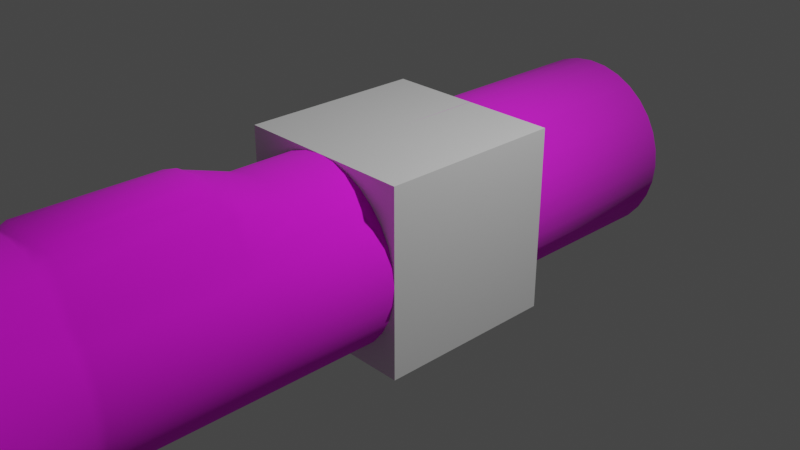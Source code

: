 # Source: flashlight.blend  (saved by Blender 2.80.75; exported with 4.5.12 LTS)
import bpy
from mathutils import Matrix  # noqa: F401  (used for matrix-valued properties, if any)

bpy.ops.wm.read_factory_settings(use_empty=True)
scene = bpy.context.scene
scene.name = 'Scene'

# ---- collections
col_collection = bpy.data.collections.new('Collection'); scene.collection.children.link(col_collection)

# ---- images (referenced by path relative to the original .blend; pixels are not part of the script)
import os
ASSET_DIR = os.environ.get("B2B_ASSET_DIR", "")  # directory of the original .blend (textures are referenced by path, not embedded)
HERE = os.path.dirname(os.path.abspath(__file__))  # packed textures are extracted next to this script under _unpacked/

def load_image(name, relpath, width, height, colorspace="sRGB"):
    """Load a texture the original file referenced (path relative to the .blend, or extracted next to this script)."""
    p = next((c for c in (os.path.join(HERE, relpath), os.path.join(ASSET_DIR, relpath)) if relpath and os.path.exists(c)), "")
    if p:
        img = bpy.data.images.load(p, check_existing=True)
        img.name = name
    else:  # same state as the original file: an image datablock whose file is absent (Cycles renders it pink)
        img = bpy.data.images.new(name, width, height)
        img.source = "FILE"
        img.filepath = "//" + (relpath or name)
    img.colorspace_settings.name = colorspace
    return img
img_lanterna001textura_png = load_image('Lanterna001Textura.png', 'Lanterna001Textura.png', 1024, 1024, 'sRGB')

# ---- materials (node trees are filled in below, after node groups)
mat_material = bpy.data.materials.new('Material')
mat_material.alpha_threshold = 0.0
mat_material.use_transparent_shadow = False
mat_material.line_color = (0.0, 0.0, 0.0, 1.0)
mat_none = bpy.data.materials.new('None')
mat_none.use_transparent_shadow = False
mat_none.roughness = 1.0
mat_none.specular_intensity = 0.8

# ---- material node trees
mat_material.use_nodes = True; mat_material.node_tree.nodes.clear()
_N = mat_material.node_tree.nodes; _L = mat_material.node_tree.links
n0 = _N.new('ShaderNodeOutputMaterial'); n0.name = 'Material Output'; n0.location = (300, 300)
n1 = _N.new('ShaderNodeBsdfPrincipled'); n1.name = 'Principled BSDF'; n1.location = (10, 300)
n1.distribution = 'GGX'
n1.subsurface_method = 'BURLEY'
n1.inputs[2].default_value = 0.4
n1.inputs[3].default_value = 1.45
n1.inputs[27].default_value = (0.0, 0.0, 0.0, 1.0)
n1.inputs[28].default_value = 1.0
_L.new(n1.outputs[0], n0.inputs[0])
n0.is_active_output = True
mat_none.use_nodes = True; mat_none.node_tree.nodes.clear()
_N = mat_none.node_tree.nodes; _L = mat_none.node_tree.links
n0 = _N.new('ShaderNodeOutputMaterial'); n0.name = 'Material Output'; n0.location = (300, 300)
n1 = _N.new('ShaderNodeBsdfPrincipled'); n1.name = 'Principled BSDF'; n1.location = (10, 300)
n1.distribution = 'GGX'
n1.subsurface_method = 'BURLEY'
n1.inputs[2].default_value = 1.0
n1.inputs[3].default_value = 1.45
n1.inputs[13].default_value = 0.8
n1.inputs[27].default_value = (0.0, 0.0, 0.0, 1.0)
n1.inputs[28].default_value = 1.0
n2 = _N.new('ShaderNodeTexImage'); n2.name = 'Image Texture'; n2.location = (-300, 600)
n2.image = img_lanterna001textura_png
_L.new(n1.outputs[0], n0.inputs[0])
_L.new(n2.outputs[0], n1.inputs[0])
n0.is_active_output = True

# ---- world
world_world = bpy.data.worlds.new('World'); scene.world = world_world
world_world.use_nodes = True; world_world.node_tree.nodes.clear()
_N = world_world.node_tree.nodes; _L = world_world.node_tree.links
n0 = _N.new('ShaderNodeOutputWorld'); n0.name = 'World Output'; n0.location = (300, 300)
n1 = _N.new('ShaderNodeBackground'); n1.name = 'Background'; n1.location = (10, 300)
n1.inputs[0].default_value = (0.05088, 0.05088, 0.05088, 1.0)
_L.new(n1.outputs[0], n0.inputs[0])
n0.is_active_output = True
world_world.color = (0.05088, 0.05088, 0.05088)
world_world.use_sun_shadow = False
world_world.sun_shadow_jitter_overblur = 0.0

# ---- cameras
cam_camera = bpy.data.cameras.new('Camera')
cam_camera.clip_end = 100.0
cam_camera.ortho_scale = 7.314

# ---- lights
light_light = bpy.data.lights.new('Light', 'POINT')
light_light.transmission_factor = 0.0
light_light.energy = 1000.0
light_light.shadow_soft_size = 0.1
light_light.shadow_maximum_resolution = 0.006
light_light.use_absolute_resolution = True

# ---- meshes
me_cube = bpy.data.meshes.new('Cube')
me_cube.from_pydata([(1.0, 1.0, 1.0), (1.0, 1.0, -1.0), (1.0, -1.0, 1.0), (1.0, -1.0, -1.0), (-1.0, 1.0, 1.0), (-1.0, 1.0, -1.0), (-1.0, -1.0, 1.0), (-1.0, -1.0, -1.0)], [], [(0, 4, 6, 2), (3, 2, 6, 7), (7, 6, 4, 5), (5, 1, 3, 7), (1, 0, 2, 3), (5, 4, 0, 1)])
_uv = me_cube.uv_layers.new(name='UVMap')
_uv.uv.foreach_set('vector', [0.375, 0.0, 0.625, 0.0, 0.625, 0.25, 0.375, 0.25, 0.375, 0.25, 0.625, 0.25, 0.625, 0.5, 0.375, 0.5, 0.375, 0.5, 0.625, 0.5, 0.625, 0.75, 0.375, 0.75, 0.375, 0.75, 0.625, 0.75, 0.625, 1.0, 0.375, 1.0, 0.125, 0.5, 0.375, 0.5, 0.375, 0.75, 0.125, 0.75, 0.625, 0.5, 0.875, 0.5, 0.875, 0.75, 0.625, 0.75])
me_cube.materials.append(mat_material)
me_cube.use_remesh_preserve_volume = False
me_cube.use_remesh_preserve_attributes = False
me_cube.use_mirror_vertex_groups = False
me_cube.update()
me_lanterna_cylinder = bpy.data.meshes.new('Lanterna_Cylinder')
me_lanterna_cylinder.from_pydata([(0.006798, 1.181, 3.967), (0.0, 1.176, 4.0), (0.1951, 1.157, 4.0), (0.1994, 1.157, 3.921), (0.3827, 1.1, 4.0), (0.3462, 1.101, 3.851), (0.5556, 1.008, 4.0), (0.5556, 1.008, 3.91), (0.7071, 0.7071, 4.0), (0.7071, 0.7071, 3.91), (0.8315, 0.5556, 4.0), (0.8315, 0.5556, 3.91), (0.9239, 0.3827, 4.0), (0.9239, 0.3827, 3.91), (0.9808, 0.1951, 4.0), (0.9808, 0.1951, 3.91), (1.0, 0.0, 4.0), (1.0, 0.0, 3.91), (0.9808, -0.1951, 4.0), (0.9808, -0.1951, 3.91), (0.9239, -0.3827, 4.0), (0.9239, -0.3827, 3.91), (0.8315, -0.5556, 4.0), (0.8315, -0.5556, 3.91), (0.7071, -0.7071, 4.0), (0.7071, -0.7071, 3.91), (0.5556, -0.8315, 4.0), (0.5556, -0.8315, 3.91), (0.3827, -0.9239, 4.0), (0.3827, -0.9239, 3.91), (0.1951, -0.9808, 4.0), (0.1951, -0.9808, 3.91), (0.0, -1.0, 4.0), (0.0, -1.0, 3.91), (-0.1951, -0.9808, 4.0), (-0.1951, -0.9808, 3.91), (-0.3827, -0.9239, 4.0), (-0.3827, -0.9239, 3.91), (-0.5556, -0.8315, 4.0), (-0.5556, -0.8315, 3.91), (-0.7071, -0.7071, 4.0), (-0.7071, -0.7071, 3.91), (-0.8315, -0.5556, 4.0), (-0.8315, -0.5556, 3.91), (-0.9239, -0.3827, 4.0), (-0.9239, -0.3827, 3.91), (-0.9808, -0.1951, 4.0), (-0.9808, -0.1951, 3.91), (-1.0, 1e-06, 4.0), (-1.0, 1e-06, 3.91), (-0.9808, 0.1951, 4.0), (-0.9808, 0.1951, 3.91), (-0.9239, 0.3827, 4.0), (-0.9239, 0.3827, 3.91), (-0.8315, 0.5556, 4.0), (-0.8315, 0.5556, 3.91), (-0.7071, 0.8832, 4.0), (-0.7071, 0.8832, 3.91), (-0.5556, 1.008, 4.0), (-0.5201, 1.016, 3.851), (-0.3827, 1.1, 4.0), (-0.387, 1.1, 3.921), (1.295, -0.2575, 4.904), (1.22, -0.5051, 4.904), (-0.2026, 1.16, 3.967), (-0.1951, 1.157, 4.0), (0.8315, -0.5556, -3.0), (0.7071, -0.7071, -3.0), (0.6364, -0.6364, -3.0), (0.7483, -0.5, -3.0), (0.5051, -1.22, 4.904), (0.7334, -1.098, 4.904), (0.8067, -1.207, 6.004), (0.5557, -1.341, 6.004), (-0.5051, -1.22, 4.904), (-0.7334, -1.098, 4.904), (-1.098, 0.7334, 4.904), (-0.9334, 0.9334, 4.904), (1.098, 0.7334, 4.904), (1.22, 0.5051, 4.904), (0.2575, -1.295, 4.904), (-1.295, -0.2575, 4.904), (-1.32, 1e-06, 4.904), (0.2575, 1.295, 4.904), (0.5051, 1.22, 4.904), (1.098, -0.7334, 4.904), (-0.9334, -0.9334, 4.904), (-0.7334, 1.098, 4.904), (1.295, 0.2575, 4.904), (-1e-06, -1.32, 4.904), (-1.295, 0.2575, 4.904), (0.7334, 1.098, 4.904), (0.9334, -0.9334, 4.904), (-1.098, -0.7334, 4.904), (-0.5051, 1.22, 4.904), (1.32, 0.0, 4.904), (-0.2575, -1.295, 4.904), (-1.22, 0.5051, 4.904), (0.9334, 0.9334, 4.904), (-1.22, -0.5051, 4.904), (-0.2575, 1.295, 4.904), (0.0, 1.32, 4.904), (-0.2833, -1.424, 6.004), (0.0, -1.452, 6.004), (0.0, -1.452, 6.979), (-0.2833, -1.424, 6.979), (0.0, 1.452, 6.004), (0.2833, 1.424, 6.004), (-1.207, 0.8067, 6.004), (-1.027, 1.027, 6.004), (0.2833, -1.424, 6.004), (0.5557, 1.341, 6.004), (-0.8067, 1.207, 6.004), (0.8067, 1.207, 6.004), (-0.5557, 1.341, 6.004), (1.027, 1.027, 6.004), (-0.2833, 1.424, 6.004), (-0.5557, -1.341, 6.004), (1.207, 0.8067, 6.004), (-0.8067, -1.207, 6.004), (1.341, 0.5557, 6.004), (-1.027, -1.027, 6.004), (1.424, 0.2833, 6.004), (-1.207, -0.8067, 6.004), (1.452, 0.0, 6.004), (-1.341, -0.5557, 6.004), (1.424, -0.2833, 6.004), (-1.424, -0.2833, 6.004), (1.341, -0.5557, 6.004), (-1.452, 1e-06, 6.004), (1.207, -0.8067, 6.004), (-1.424, 0.2833, 6.004), (1.027, -1.027, 6.004), (-1.341, 0.5557, 6.004), (1.341, 0.5557, 6.979), (1.207, 0.8067, 6.979), (1.087, 0.726, 6.979), (1.207, 0.5001, 6.979), (0.8067, 1.207, 6.979), (1.027, 1.027, 6.979), (-0.5557, 1.341, 6.979), (-0.2833, 1.424, 6.979), (-0.5557, -1.341, 6.979), (0.0, 1.452, 6.979), (-0.8067, -1.207, 6.979), (-1.027, -1.027, 6.979), (1.424, 0.2833, 6.979), (-1.207, -0.8067, 6.979), (1.452, 0.0, 6.979), (-1.341, -0.5557, 6.979), (1.424, -0.2833, 6.979), (-1.424, -0.2833, 6.979), (1.341, -0.5557, 6.979), (-1.452, 2e-06, 6.979), (1.207, -0.8067, 6.979), (-1.424, 0.2833, 6.979), (1.027, -1.027, 6.979), (-1.341, 0.5557, 6.979), (0.8067, -1.207, 6.979), (-1.207, 0.8067, 6.979), (0.5557, -1.341, 6.979), (0.2833, 1.424, 6.979), (-1.027, 1.027, 6.979), (0.2833, -1.424, 6.979), (0.5557, 1.341, 6.979), (-0.8067, 1.207, 6.979), (1.282, -0.2549, 6.979), (1.307, 0.0, 6.979), (0.2614, 0.0, 4.979), (0.2563, -0.05099, 4.979), (-0.726, -1.087, 6.979), (-0.924, -0.924, 6.979), (1.282, 0.2549, 6.979), (-1.087, -0.726, 6.979), (-1.207, -0.5001, 6.979), (-1.282, -0.2549, 6.979), (1.207, -0.5001, 6.979), (-1.307, 2e-06, 6.979), (1.087, -0.726, 6.979), (-1.282, 0.2549, 6.979), (0.924, -0.924, 6.979), (-1.207, 0.5001, 6.979), (0.726, -1.087, 6.979), (-1.087, 0.726, 6.979), (0.5001, -1.207, 6.979), (0.0, 1.307, 6.979), (0.2549, 1.282, 6.979), (-0.924, 0.924, 6.979), (0.2549, -1.282, 6.979), (0.5001, 1.207, 6.979), (-0.726, 1.087, 6.979), (0.0, -1.307, 6.979), (0.726, 1.087, 6.979), (-0.5001, 1.207, 6.979), (-0.2549, -1.282, 6.979), (0.924, 0.924, 6.979), (-0.2549, 1.282, 6.979), (-0.5001, -1.207, 6.979), (0.05099, 0.2563, 4.979), (0.0, 0.2614, 4.979), (-0.05099, 0.2563, 4.979), (-0.1, 0.2415, 4.979), (-0.1452, 0.2173, 4.979), (-0.1848, 0.1848, 4.979), (-0.2173, 0.1452, 4.979), (-0.2415, 0.1, 4.979), (-0.2563, 0.05099, 4.979), (-0.2614, 1e-06, 4.979), (-0.2563, -0.05099, 4.979), (-0.2415, -0.1, 4.979), (-0.2173, -0.1452, 4.979), (-0.1848, -0.1848, 4.979), (-0.1452, -0.2173, 4.979), (-0.1, -0.2415, 4.979), (-0.05099, -0.2563, 4.979), (0.0, -0.2614, 4.979), (0.05099, -0.2563, 4.979), (0.1, -0.2415, 4.979), (0.1452, -0.2173, 4.979), (0.1848, -0.1848, 4.979), (0.2173, -0.1452, 4.979), (0.2415, -0.1, 4.979), (0.2563, 0.05099, 4.979), (0.2415, 0.1, 4.979), (0.2173, 0.1452, 4.979), (0.1848, 0.1848, 4.979), (0.1452, 0.2173, 4.979), (0.1, 0.2415, 4.979), (-0.3827, 0.9239, 1.747), (-0.3827, 1.096, 2.253), (-0.1951, 1.152, 2.253), (-0.1951, 0.9808, 1.747), (0.0, 1.172, 2.253), (0.0, 1.0, 1.747), (-0.5556, 0.8315, 1.747), (-0.5556, 1.003, 2.253), (-0.7071, 0.7071, 1.747), (-0.7071, 0.8788, 2.253), (-0.8315, 0.5556, 2.153), (-0.8315, 0.5556, 2.302), (-0.9239, 0.3827, 2.153), (-0.9239, 0.3827, 2.302), (-0.9808, 0.1951, 2.153), (-0.9808, 0.1951, 2.302), (-1.0, 1e-06, 2.153), (-1.0, 1e-06, 2.302), (-0.9808, -0.1951, 2.153), (-0.9808, -0.1951, 2.302), (-0.9239, -0.3827, 2.153), (-0.9239, -0.3827, 2.302), (-0.8315, -0.5556, 2.153), (-0.8315, -0.5556, 2.302), (-0.7071, -0.7071, 2.153), (-0.7071, -0.7071, 2.302), (-0.5556, -0.8315, 2.153), (-0.5556, -0.8315, 2.302), (-0.3827, -0.9239, 2.153), (-0.3827, -0.9239, 2.302), (-0.1951, -0.9808, 2.153), (-0.1951, -0.9808, 2.302), (0.0, -1.0, 2.153), (0.0, -1.0, 2.302), (0.1951, -0.9808, 2.153), (0.1951, -0.9808, 2.302), (0.3827, -0.9239, 2.153), (0.3827, -0.9239, 2.302), (0.5556, -0.8315, 2.153), (0.5556, -0.8315, 2.302), (0.7071, -0.7071, 2.153), (0.7071, -0.7071, 2.302), (0.8315, -0.5556, 2.153), (0.8315, -0.5556, 2.302), (0.9239, -0.3827, 2.153), (0.9239, -0.3827, 2.302), (0.9808, -0.1951, 2.153), (0.9808, -0.1951, 2.302), (1.0, 0.0, 2.153), (1.0, 0.0, 2.302), (0.9808, 0.1951, 2.153), (0.9808, 0.1951, 2.302), (0.9239, 0.3827, 2.153), (0.9239, 0.3827, 2.302), (0.8315, 0.5556, 2.153), (0.8315, 0.5556, 2.302), (0.7071, 0.7071, 2.153), (0.7071, 0.7071, 2.302), (0.5556, 0.8315, 1.747), (0.5556, 1.003, 2.253), (0.3827, 0.9239, 1.747), (0.3827, 1.096, 2.253), (0.1951, 0.9808, 1.747), (0.1951, 1.152, 2.253), (0.0, 1.0, -3.0), (0.1951, 0.9808, -3.0), (0.3827, 0.9239, -3.0), (0.5556, 0.8315, -3.0), (0.7071, 0.7071, -3.0), (0.8315, 0.5556, -3.0), (0.9239, 0.3827, -3.0), (0.9808, 0.1951, -3.0), (1.0, 0.0, -3.0), (0.9808, -0.1951, -3.0), (0.9239, -0.3827, -3.0), (0.5556, -0.8315, -3.0), (0.3827, -0.9239, -3.0), (0.1951, -0.9808, -3.0), (0.0, -1.0, -3.0), (-0.1951, -0.9808, -3.0), (-0.3827, -0.9239, -3.0), (-0.5556, -0.8315, -3.0), (-0.7071, -0.7071, -3.0), (-0.8315, -0.5556, -3.0), (-0.9239, -0.3827, -3.0), (-0.9808, -0.1951, -3.0), (-1.0, 1e-06, -3.0), (-0.9808, 0.1951, -3.0), (-0.9239, 0.3827, -3.0), (-0.8315, 0.5556, -3.0), (-0.7071, 0.7071, -3.0), (-0.5556, 0.8315, -3.0), (-0.3827, 0.9239, -3.0), (-0.1951, 0.9808, -3.0), (-0.197, 1.21, 3.884), (-0.3629, 1.156, 3.843), (-0.2026, 1.16, 2.309), (-0.387, 1.1, 2.354), (-0.3629, 1.156, 2.432), (-0.197, 1.21, 2.391), (0.297, 1.157, 3.779), (0.1648, 1.208, 3.843), (-0.7071, 0.8832, 2.365), (-0.5201, 1.016, 2.424), (-0.8315, 0.5556, 2.365), (-0.9239, 0.3827, 2.365), (-0.9808, 0.1951, 2.365), (-1.0, 1e-06, 2.365), (-0.9808, -0.1951, 2.365), (-0.9239, -0.3827, 2.365), (-0.8315, -0.5556, 2.365), (-0.7071, -0.7071, 2.365), (-0.5556, -0.8315, 2.365), (-0.3827, -0.9239, 2.365), (-0.1951, -0.9808, 2.365), (0.0, -1.0, 2.365), (0.1951, -0.9808, 2.365), (0.3827, -0.9239, 2.365), (0.5556, -0.8315, 2.365), (0.7071, -0.7071, 2.365), (0.8315, -0.5556, 2.365), (0.9239, -0.3827, 2.365), (0.9808, -0.1951, 2.365), (1.0, 0.0, 2.365), (0.9808, 0.1951, 2.365), (0.9239, 0.3827, 2.365), (0.8315, 0.5556, 2.365), (0.7071, 0.7071, 2.365), (0.5556, 1.008, 2.365), (0.3462, 1.101, 2.424), (0.1994, 1.157, 2.354), (0.006798, 1.181, 2.309), (-0.008503, 1.229, 2.391), (0.1648, 1.208, 2.432), (0.297, 1.157, 2.496), (-0.008503, 1.229, 3.884), (-0.4827, 1.08, 2.496), (-0.4827, 1.08, 3.779), (0.0, 0.9, -3.0), (0.1756, 0.8827, -3.0), (0.3444, 0.8315, -3.0), (0.5, 0.7483, -3.0), (0.6364, 0.6364, -3.0), (0.7483, 0.5, -3.0), (0.8315, 0.3444, -3.0), (0.8827, 0.1756, -3.0), (0.9, 0.0, -3.0), (0.8827, -0.1756, -3.0), (0.8315, -0.3444, -3.0), (0.5, -0.7483, -3.0), (0.3444, -0.8315, -3.0), (0.1756, -0.8827, -3.0), (0.0, -0.9, -3.0), (-0.1756, -0.8827, -3.0), (-0.3444, -0.8315, -3.0), (-0.5, -0.7483, -3.0), (-0.6364, -0.6364, -3.0), (-0.7483, -0.5, -3.0), (-0.8315, -0.3444, -3.0), (-0.8827, -0.1756, -3.0), (-0.9, 1e-06, -3.0), (-0.8827, 0.1756, -3.0), (-0.8315, 0.3444, -3.0), (-0.7483, 0.5, -3.0), (-0.6364, 0.6364, -3.0), (-0.5, 0.7483, -3.0), (-0.3444, 0.8315, -3.0), (-0.1756, 0.8827, -3.0)], [], [(0, 1, 2, 3), (3, 2, 4, 5), (5, 4, 6, 7), (7, 6, 8, 9), (9, 8, 10, 11), (11, 10, 12, 13), (13, 12, 14, 15), (15, 14, 16, 17), (17, 16, 18, 19), (19, 18, 20, 21), (21, 20, 22, 23), (23, 22, 24, 25), (25, 24, 26, 27), (27, 26, 28, 29), (29, 28, 30, 31), (31, 30, 32, 33), (33, 32, 34, 35), (35, 34, 36, 37), (37, 36, 38, 39), (39, 38, 40, 41), (41, 40, 42, 43), (43, 42, 44, 45), (45, 44, 46, 47), (47, 46, 48, 49), (49, 48, 50, 51), (51, 50, 52, 53), (53, 52, 54, 55), (55, 54, 56, 57), (57, 56, 58, 59), (59, 58, 60, 61), (20, 18, 62, 63), (64, 65, 1, 0), (61, 60, 65, 64), (66, 67, 68, 69), (70, 71, 72, 73), (38, 36, 74, 75), (56, 54, 76, 77), (12, 10, 78, 79), (30, 28, 70, 80), (48, 46, 81, 82), (4, 2, 83, 84), (22, 20, 63, 85), (40, 38, 75, 86), (58, 56, 77, 87), (14, 12, 79, 88), (32, 30, 80, 89), (50, 48, 82, 90), (6, 4, 84, 91), (24, 22, 85, 92), (42, 40, 86, 93), (60, 58, 87, 94), (16, 14, 88, 95), (34, 32, 89, 96), (52, 50, 90, 97), (8, 6, 91, 98), (26, 24, 92, 71), (44, 42, 93, 99), (65, 60, 94, 100), (18, 16, 95, 62), (36, 34, 96, 74), (54, 52, 97, 76), (10, 8, 98, 78), (28, 26, 71, 70), (46, 44, 99, 81), (2, 1, 101, 83), (1, 65, 100, 101), (102, 103, 104, 105), (83, 101, 106, 107), (77, 76, 108, 109), (80, 70, 73, 110), (84, 83, 107, 111), (87, 77, 109, 112), (89, 80, 110, 103), (91, 84, 111, 113), (94, 87, 112, 114), (96, 89, 103, 102), (98, 91, 113, 115), (100, 94, 114, 116), (74, 96, 102, 117), (78, 98, 115, 118), (101, 100, 116, 106), (75, 74, 117, 119), (79, 78, 118, 120), (86, 75, 119, 121), (88, 79, 120, 122), (93, 86, 121, 123), (95, 88, 122, 124), (99, 93, 123, 125), (62, 95, 124, 126), (81, 99, 125, 127), (63, 62, 126, 128), (82, 81, 127, 129), (85, 63, 128, 130), (90, 82, 129, 131), (92, 85, 130, 132), (97, 90, 131, 133), (71, 92, 132, 72), (76, 97, 133, 108), (134, 135, 136, 137), (115, 113, 138, 139), (116, 114, 140, 141), (117, 102, 105, 142), (118, 115, 139, 135), (106, 116, 141, 143), (119, 117, 142, 144), (120, 118, 135, 134), (121, 119, 144, 145), (122, 120, 134, 146), (123, 121, 145, 147), (124, 122, 146, 148), (125, 123, 147, 149), (126, 124, 148, 150), (127, 125, 149, 151), (128, 126, 150, 152), (129, 127, 151, 153), (130, 128, 152, 154), (131, 129, 153, 155), (132, 130, 154, 156), (133, 131, 155, 157), (72, 132, 156, 158), (108, 133, 157, 159), (73, 72, 158, 160), (107, 106, 143, 161), (109, 108, 159, 162), (110, 73, 160, 163), (111, 107, 161, 164), (112, 109, 162, 165), (103, 110, 163, 104), (113, 111, 164, 138), (114, 112, 165, 140), (166, 167, 168, 169), (145, 144, 170, 171), (146, 134, 137, 172), (147, 145, 171, 173), (148, 146, 172, 167), (149, 147, 173, 174), (150, 148, 167, 166), (151, 149, 174, 175), (152, 150, 166, 176), (153, 151, 175, 177), (154, 152, 176, 178), (155, 153, 177, 179), (156, 154, 178, 180), (157, 155, 179, 181), (158, 156, 180, 182), (159, 157, 181, 183), (160, 158, 182, 184), (161, 143, 185, 186), (162, 159, 183, 187), (163, 160, 184, 188), (164, 161, 186, 189), (165, 162, 187, 190), (104, 163, 188, 191), (138, 164, 189, 192), (140, 165, 190, 193), (105, 104, 191, 194), (139, 138, 192, 195), (141, 140, 193, 196), (142, 105, 194, 197), (135, 139, 195, 136), (143, 141, 196, 185), (144, 142, 197, 170), (198, 199, 200, 201, 202, 203, 204, 205, 206, 207, 208, 209, 210, 211, 212, 213, 214, 215, 216, 217, 218, 219, 220, 221, 169, 168, 222, 223, 224, 225, 226, 227), (175, 174, 209, 208), (176, 166, 169, 221), (177, 175, 208, 207), (178, 176, 221, 220), (179, 177, 207, 206), (180, 178, 220, 219), (181, 179, 206, 205), (182, 180, 219, 218), (183, 181, 205, 204), (184, 182, 218, 217), (186, 185, 199, 198), (187, 183, 204, 203), (188, 184, 217, 216), (189, 186, 198, 227), (190, 187, 203, 202), (191, 188, 216, 215), (192, 189, 227, 226), (193, 190, 202, 201), (194, 191, 215, 214), (195, 192, 226, 225), (196, 193, 201, 200), (197, 194, 214, 213), (136, 195, 225, 224), (185, 196, 200, 199), (170, 197, 213, 212), (137, 136, 224, 223), (171, 170, 212, 211), (172, 137, 223, 222), (173, 171, 211, 210), (167, 172, 222, 168), (174, 173, 210, 209), (228, 229, 230, 231), (231, 230, 232, 233), (234, 235, 229, 228), (236, 237, 235, 234), (238, 239, 237, 236), (240, 241, 239, 238), (242, 243, 241, 240), (244, 245, 243, 242), (246, 247, 245, 244), (248, 249, 247, 246), (250, 251, 249, 248), (252, 253, 251, 250), (254, 255, 253, 252), (256, 257, 255, 254), (258, 259, 257, 256), (260, 261, 259, 258), (262, 263, 261, 260), (264, 265, 263, 262), (266, 267, 265, 264), (268, 269, 267, 266), (270, 271, 269, 268), (272, 273, 271, 270), (274, 275, 273, 272), (276, 277, 275, 274), (278, 279, 277, 276), (280, 281, 279, 278), (282, 283, 281, 280), (284, 285, 283, 282), (286, 287, 285, 284), (288, 289, 287, 286), (290, 291, 289, 288), (233, 232, 291, 290), (292, 233, 290, 293), (293, 290, 288, 294), (294, 288, 286, 295), (295, 286, 284, 296), (296, 284, 282, 297), (297, 282, 280, 298), (298, 280, 278, 299), (299, 278, 276, 300), (300, 276, 274, 301), (301, 274, 272, 302), (302, 272, 270, 66), (66, 270, 268, 67), (67, 268, 266, 303), (303, 266, 264, 304), (304, 264, 262, 305), (305, 262, 260, 306), (306, 260, 258, 307), (307, 258, 256, 308), (308, 256, 254, 309), (309, 254, 252, 310), (310, 252, 250, 311), (311, 250, 248, 312), (312, 248, 246, 313), (313, 246, 244, 314), (314, 244, 242, 315), (315, 242, 240, 316), (316, 240, 238, 317), (317, 238, 236, 318), (318, 236, 234, 319), (319, 234, 228, 320), (321, 231, 233, 292), (320, 228, 231, 321), (61, 64, 322, 323), (324, 325, 326, 327), (3, 5, 328, 329), (330, 57, 59, 331), (332, 55, 57, 330), (333, 53, 55, 332), (334, 51, 53, 333), (335, 49, 51, 334), (336, 47, 49, 335), (337, 45, 47, 336), (338, 43, 45, 337), (339, 41, 43, 338), (340, 39, 41, 339), (341, 37, 39, 340), (342, 35, 37, 341), (343, 33, 35, 342), (344, 31, 33, 343), (345, 29, 31, 344), (346, 27, 29, 345), (347, 25, 27, 346), (348, 23, 25, 347), (349, 21, 23, 348), (350, 19, 21, 349), (351, 17, 19, 350), (352, 15, 17, 351), (353, 13, 15, 352), (354, 11, 13, 353), (355, 9, 11, 354), (356, 7, 9, 355), (357, 5, 7, 356), (358, 359, 360, 361), (5, 357, 362, 328), (232, 359, 358, 291), (291, 358, 357, 289), (289, 357, 356, 287), (287, 356, 355, 285), (285, 355, 354, 283), (283, 354, 353, 281), (281, 353, 352, 279), (279, 352, 351, 277), (277, 351, 350, 275), (275, 350, 349, 273), (273, 349, 348, 271), (271, 348, 347, 269), (269, 347, 346, 267), (267, 346, 345, 265), (265, 345, 344, 263), (263, 344, 343, 261), (261, 343, 342, 259), (259, 342, 341, 257), (257, 341, 340, 255), (255, 340, 339, 253), (253, 339, 338, 251), (251, 338, 337, 249), (249, 337, 336, 247), (247, 336, 335, 245), (245, 335, 334, 243), (243, 334, 333, 241), (241, 333, 332, 239), (239, 332, 330, 237), (237, 330, 331, 235), (235, 331, 325, 229), (230, 324, 359, 232), (229, 325, 324, 230), (326, 323, 322, 327), (327, 322, 363, 360), (364, 365, 323, 326), (361, 329, 328, 362), (360, 363, 329, 361), (0, 3, 329, 363), (357, 358, 361, 362), (64, 0, 363, 322), (325, 331, 364, 326), (59, 61, 323, 365), (359, 324, 327, 360), (331, 59, 365, 364), (366, 367, 368, 369, 370, 371, 372, 373, 374, 375, 376, 69, 68, 377, 378, 379, 380, 381, 382, 383, 384, 385, 386, 387, 388, 389, 390, 391, 392, 393, 394, 395), (310, 311, 385, 384), (319, 320, 394, 393), (299, 300, 374, 373), (306, 307, 381, 380), (315, 316, 390, 389), (295, 296, 370, 369), (67, 303, 377, 68), (311, 312, 386, 385), (320, 321, 395, 394), (300, 301, 375, 374), (307, 308, 382, 381), (316, 317, 391, 390), (296, 297, 371, 370), (303, 304, 378, 377), (312, 313, 387, 386), (292, 293, 367, 366), (321, 292, 366, 395), (301, 302, 376, 375), (308, 309, 383, 382), (317, 318, 392, 391), (297, 298, 372, 371), (304, 305, 379, 378), (313, 314, 388, 387), (293, 294, 368, 367), (302, 66, 69, 376), (309, 310, 384, 383), (318, 319, 393, 392), (298, 299, 373, 372), (305, 306, 380, 379), (314, 315, 389, 388), (294, 295, 369, 368)])
me_lanterna_cylinder.polygons.foreach_set('use_smooth', [True] * 366)
_uv = me_lanterna_cylinder.uv_layers.new(name='UVMap')
_uv.uv.foreach_set('vector', [0.1425, 0.8773, 0.1431, 0.8803, 0.1261, 0.8804, 0.1257, 0.8736, 0.1257, 0.8736, 0.1261, 0.8804, 0.1091, 0.8805, 0.1121, 0.8675, 0.1121, 0.8675, 0.1091, 0.8805, 0.09214, 0.8804, 0.09218, 0.8726, 0.05968, 0.7599, 0.05767, 0.7663, 0.03386, 0.7587, 0.03588, 0.7524, 0.4743, 0.7382, 0.4787, 0.7382, 0.4787, 0.7479, 0.4743, 0.7479, 0.4743, 0.7479, 0.4787, 0.7479, 0.4787, 0.7576, 0.4743, 0.7576, 0.4743, 0.7576, 0.4787, 0.7576, 0.4787, 0.7672, 0.4743, 0.7672, 0.4743, 0.7672, 0.4787, 0.7672, 0.4787, 0.7769, 0.4743, 0.7769, 0.4743, 0.7769, 0.4787, 0.7769, 0.4787, 0.7866, 0.4743, 0.7866, 0.4743, 0.7866, 0.4787, 0.7866, 0.4787, 0.7962, 0.4743, 0.7962, 0.4743, 0.7962, 0.4787, 0.7962, 0.4787, 0.8059, 0.4743, 0.8059, 0.4743, 0.8059, 0.4787, 0.8059, 0.4787, 0.8156, 0.4743, 0.8156, 0.4743, 0.8156, 0.4787, 0.8156, 0.4787, 0.8252, 0.4743, 0.8252, 0.4743, 0.8252, 0.4787, 0.8252, 0.4787, 0.8349, 0.4743, 0.8349, 0.4743, 0.8349, 0.4787, 0.8349, 0.4787, 0.8446, 0.4743, 0.8446, 0.4743, 0.8446, 0.4787, 0.8446, 0.4787, 0.8542, 0.4743, 0.8542, 0.4743, 0.8542, 0.4787, 0.8542, 0.4787, 0.8639, 0.4743, 0.8639, 0.4743, 0.8639, 0.4787, 0.8639, 0.4787, 0.8736, 0.4743, 0.8736, 0.4743, 0.8736, 0.4787, 0.8736, 0.4787, 0.8832, 0.4743, 0.8832, 0.4743, 0.8832, 0.4787, 0.8832, 0.4787, 0.8929, 0.4743, 0.8929, 0.4743, 0.8929, 0.4787, 0.8929, 0.4787, 0.9025, 0.4743, 0.9025, 0.4743, 0.9025, 0.4787, 0.9025, 0.4787, 0.9122, 0.4743, 0.9122, 0.4743, 0.9122, 0.4787, 0.9122, 0.4787, 0.9219, 0.4743, 0.9219, 0.4743, 0.9219, 0.4787, 0.9219, 0.4787, 0.9315, 0.4743, 0.9315, 0.4743, 0.9315, 0.4787, 0.9315, 0.4787, 0.9412, 0.4743, 0.9412, 0.4743, 0.9412, 0.4787, 0.9412, 0.4787, 0.9509, 0.4743, 0.9509, 0.4743, 0.9509, 0.4787, 0.9509, 0.4787, 0.9605, 0.4743, 0.9605, 0.2564, 0.7526, 0.2583, 0.759, 0.2333, 0.7663, 0.2314, 0.7598, 0.2112, 0.8726, 0.2113, 0.8804, 0.1943, 0.8805, 0.1913, 0.8675, 0.1913, 0.8675, 0.1943, 0.8805, 0.1772, 0.8804, 0.1776, 0.8735, 0.8375, 0.7131, 0.8425, 0.7098, 0.8666, 0.7389, 0.8555, 0.7461, 0.1608, 0.8773, 0.1602, 0.8803, 0.1431, 0.8803, 0.1425, 0.8773, 0.1776, 0.8735, 0.1772, 0.8804, 0.1602, 0.8803, 0.1608, 0.8773, 0.9, 0.2178, 0.8866, 0.2267, 0.8827, 0.2195, 0.8948, 0.2114, 0.8373, 0.7164, 0.8434, 0.7125, 0.8729, 0.7476, 0.8594, 0.7567, 0.7949, 0.6949, 0.797, 0.7004, 0.7642, 0.7186, 0.7591, 0.7064, 0.8256, 0.6531, 0.8163, 0.657, 0.8037, 0.6195, 0.8169, 0.6161, 0.8528, 0.6951, 0.8541, 0.6892, 0.8924, 0.6937, 0.8892, 0.7067, 0.8091, 0.7129, 0.8145, 0.7153, 0.8042, 0.7511, 0.792, 0.7461, 0.8011, 0.6668, 0.7977, 0.6717, 0.7635, 0.6544, 0.7708, 0.6431, 0.8538, 0.6682, 0.8506, 0.6636, 0.8791, 0.6424, 0.8861, 0.6541, 0.832, 0.7154, 0.8375, 0.7131, 0.8555, 0.7461, 0.8433, 0.7511, 0.7939, 0.6891, 0.7949, 0.6949, 0.7591, 0.7064, 0.7564, 0.6934, 0.8314, 0.6532, 0.8256, 0.6531, 0.8169, 0.6161, 0.8315, 0.6161, 0.8503, 0.7007, 0.8528, 0.6951, 0.8892, 0.7067, 0.8837, 0.7188, 0.8043, 0.7096, 0.8091, 0.7129, 0.792, 0.7461, 0.781, 0.7388, 0.8054, 0.6626, 0.8011, 0.6668, 0.7708, 0.6431, 0.7801, 0.6332, 0.856, 0.6733, 0.8538, 0.6682, 0.8861, 0.6541, 0.8907, 0.6672, 0.8262, 0.7165, 0.832, 0.7154, 0.8433, 0.7511, 0.8303, 0.7537, 0.794, 0.6831, 0.7939, 0.6891, 0.7564, 0.6934, 0.7562, 0.68, 0.837, 0.6544, 0.8314, 0.6532, 0.8315, 0.6161, 0.8452, 0.6189, 0.8469, 0.7056, 0.8503, 0.7007, 0.8837, 0.7188, 0.8761, 0.7297, 0.8002, 0.7054, 0.8043, 0.7096, 0.781, 0.7388, 0.7716, 0.7295, 0.8106, 0.6593, 0.8054, 0.6626, 0.7801, 0.6332, 0.7912, 0.6252, 0.8541, 0.6831, 0.856, 0.6733, 0.8907, 0.6672, 0.8931, 0.6807, 0.8203, 0.7165, 0.8262, 0.7165, 0.8303, 0.7537, 0.8171, 0.7537, 0.7953, 0.6772, 0.794, 0.6831, 0.7562, 0.68, 0.7586, 0.6669, 0.8421, 0.6566, 0.837, 0.6544, 0.8452, 0.6189, 0.8581, 0.6243, 0.8425, 0.7098, 0.8469, 0.7056, 0.8761, 0.7297, 0.8666, 0.7389, 0.797, 0.7004, 0.8002, 0.7054, 0.7716, 0.7295, 0.7642, 0.7186, 0.8163, 0.657, 0.8106, 0.6593, 0.7912, 0.6252, 0.8037, 0.6195, 0.8541, 0.6892, 0.8541, 0.6831, 0.8931, 0.6807, 0.8924, 0.6937, 0.8145, 0.7153, 0.8203, 0.7165, 0.8171, 0.7537, 0.8042, 0.7511, 0.7977, 0.6717, 0.7953, 0.6772, 0.7586, 0.6669, 0.7635, 0.6544, 0.8506, 0.6636, 0.8467, 0.6598, 0.8697, 0.6321, 0.8791, 0.6424, 0.8467, 0.6598, 0.8421, 0.6566, 0.8581, 0.6243, 0.8697, 0.6321, 0.7919, 0.7172, 0.7994, 0.7222, 0.7785, 0.763, 0.7635, 0.7531, 0.8241, 0.647, 0.8169, 0.6468, 0.8122, 0.6012, 0.8284, 0.6014, 0.792, 0.6595, 0.7879, 0.6654, 0.7471, 0.6441, 0.7562, 0.6307, 0.8306, 0.719, 0.8373, 0.7164, 0.8594, 0.7567, 0.8444, 0.7629, 0.831, 0.6487, 0.8241, 0.647, 0.8284, 0.6014, 0.8442, 0.6047, 0.7971, 0.6545, 0.792, 0.6595, 0.7562, 0.6307, 0.7677, 0.6192, 0.8235, 0.7203, 0.8306, 0.719, 0.8444, 0.7629, 0.8285, 0.7661, 0.8376, 0.6517, 0.831, 0.6487, 0.8442, 0.6047, 0.8591, 0.6111, 0.8032, 0.6506, 0.7971, 0.6545, 0.7677, 0.6192, 0.7813, 0.6103, 0.8162, 0.7201, 0.8235, 0.7203, 0.8285, 0.7661, 0.8122, 0.7661, 0.8434, 0.656, 0.8376, 0.6517, 0.8591, 0.6111, 0.8724, 0.6202, 0.8098, 0.648, 0.8032, 0.6506, 0.7813, 0.6103, 0.7963, 0.6042, 0.8091, 0.7186, 0.8162, 0.7201, 0.8122, 0.7661, 0.7962, 0.7629, 0.8486, 0.6612, 0.8434, 0.656, 0.8724, 0.6202, 0.8838, 0.6316, 0.8169, 0.6468, 0.8098, 0.648, 0.7963, 0.6042, 0.8122, 0.6012, 0.8025, 0.7157, 0.8091, 0.7186, 0.7962, 0.7629, 0.7811, 0.7567, 0.8526, 0.6673, 0.8486, 0.6612, 0.8838, 0.6316, 0.8927, 0.645, 0.7965, 0.7115, 0.8025, 0.7157, 0.7811, 0.7567, 0.7676, 0.7476, 0.8554, 0.6739, 0.8526, 0.6673, 0.8927, 0.645, 0.899, 0.6598, 0.7914, 0.7063, 0.7965, 0.7115, 0.7676, 0.7476, 0.756, 0.7361, 0.8568, 0.6809, 0.8554, 0.6739, 0.899, 0.6598, 0.9022, 0.6756, 0.7875, 0.7002, 0.7914, 0.7063, 0.756, 0.7361, 0.747, 0.7225, 0.8568, 0.6881, 0.8568, 0.6809, 0.9022, 0.6756, 0.9024, 0.6918, 0.7848, 0.6935, 0.7875, 0.7002, 0.747, 0.7225, 0.7407, 0.7074, 0.8554, 0.6951, 0.8568, 0.6881, 0.9024, 0.6918, 0.8993, 0.7076, 0.7834, 0.6863, 0.7848, 0.6935, 0.7407, 0.7074, 0.7376, 0.6914, 0.8526, 0.7017, 0.8554, 0.6951, 0.8993, 0.7076, 0.8932, 0.7226, 0.7835, 0.6791, 0.7834, 0.6863, 0.7376, 0.6914, 0.7376, 0.6751, 0.8485, 0.7075, 0.8526, 0.7017, 0.8932, 0.7226, 0.8843, 0.7361, 0.785, 0.672, 0.7835, 0.6791, 0.7376, 0.6751, 0.7408, 0.6592, 0.8434, 0.7125, 0.8485, 0.7075, 0.8843, 0.7361, 0.8729, 0.7476, 0.7879, 0.6654, 0.785, 0.672, 0.7408, 0.6592, 0.7471, 0.6441, 0.4369, 0.4173, 0.4101, 0.4307, 0.4044, 0.4164, 0.4288, 0.4034, 0.8659, 0.6704, 0.8625, 0.6621, 0.9027, 0.6399, 0.9097, 0.6565, 0.8353, 0.6396, 0.8264, 0.6378, 0.8304, 0.5918, 0.8481, 0.5953, 0.7855, 0.7109, 0.7919, 0.7172, 0.7635, 0.7531, 0.7508, 0.7406, 0.8676, 0.6792, 0.8659, 0.6704, 0.9097, 0.6565, 0.9132, 0.6742, 0.8437, 0.6431, 0.8353, 0.6396, 0.8481, 0.5953, 0.8648, 0.6022, 0.7805, 0.7035, 0.7855, 0.7109, 0.7508, 0.7406, 0.7407, 0.7258, 0.8675, 0.6882, 0.8676, 0.6792, 0.9132, 0.6742, 0.9131, 0.6922, 0.7771, 0.6953, 0.7805, 0.7035, 0.7407, 0.7258, 0.7338, 0.7094, 0.8657, 0.6969, 0.8675, 0.6882, 0.9131, 0.6922, 0.9096, 0.7098, 0.7754, 0.6866, 0.7771, 0.6953, 0.7338, 0.7094, 0.7301, 0.6919, 0.8621, 0.705, 0.8657, 0.6969, 0.9096, 0.7098, 0.9026, 0.7263, 0.7754, 0.6778, 0.7754, 0.6866, 0.7301, 0.6919, 0.73, 0.674, 0.8571, 0.7123, 0.8621, 0.705, 0.9026, 0.7263, 0.8925, 0.7412, 0.7773, 0.6691, 0.7754, 0.6778, 0.73, 0.674, 0.7335, 0.6564, 0.8506, 0.7184, 0.8571, 0.7123, 0.8925, 0.7412, 0.8797, 0.7537, 0.7808, 0.661, 0.7773, 0.6691, 0.7335, 0.6564, 0.7403, 0.6398, 0.8431, 0.7232, 0.8506, 0.7184, 0.8797, 0.7537, 0.8647, 0.7635, 0.7859, 0.6537, 0.7808, 0.661, 0.7403, 0.6398, 0.7503, 0.6249, 0.8348, 0.7263, 0.8431, 0.7232, 0.8647, 0.7635, 0.8481, 0.7701, 0.7924, 0.6475, 0.7859, 0.6537, 0.7503, 0.6249, 0.763, 0.6122, 0.8259, 0.7277, 0.8348, 0.7263, 0.8481, 0.7701, 0.8305, 0.7734, 0.8, 0.6426, 0.7924, 0.6475, 0.763, 0.6122, 0.778, 0.6022, 0.8168, 0.7276, 0.8259, 0.7277, 0.8305, 0.7734, 0.8126, 0.7733, 0.8512, 0.6482, 0.8437, 0.6431, 0.8648, 0.6022, 0.8799, 0.6122, 0.8084, 0.6393, 0.8, 0.6426, 0.778, 0.6022, 0.7947, 0.5953, 0.8078, 0.7257, 0.8168, 0.7276, 0.8126, 0.7733, 0.795, 0.7698, 0.8575, 0.6546, 0.8512, 0.6482, 0.8799, 0.6122, 0.8927, 0.6249, 0.8173, 0.6377, 0.8084, 0.6393, 0.7947, 0.5953, 0.8124, 0.5918, 0.7994, 0.7222, 0.8078, 0.7257, 0.795, 0.7698, 0.7785, 0.763, 0.8625, 0.6621, 0.8575, 0.6546, 0.8927, 0.6249, 0.9027, 0.6399, 0.8264, 0.6378, 0.8173, 0.6377, 0.8124, 0.5918, 0.8304, 0.5918, 0.878, 0.9204, 0.8757, 0.9352, 0.7997, 0.9017, 0.7991, 0.9029, 0.2658, 0.1592, 0.2949, 0.1543, 0.2959, 0.1693, 0.2695, 0.1739, 0.4637, 0.3995, 0.4369, 0.4173, 0.4288, 0.4034, 0.4514, 0.3856, 0.2379, 0.1685, 0.2658, 0.1592, 0.2695, 0.1739, 0.2438, 0.1826, 0.4925, 0.3716, 0.4637, 0.3995, 0.4514, 0.3856, 0.4698, 0.3614, 0.2111, 0.1821, 0.2379, 0.1685, 0.2438, 0.1826, 0.2195, 0.1959, 0.4928, 0.3314, 0.4925, 0.3716, 0.4698, 0.3614, 0.4742, 0.3317, 0.1845, 0.1998, 0.2111, 0.1821, 0.2195, 0.1959, 0.1969, 0.2136, 0.4872, 0.2998, 0.4928, 0.3314, 0.4742, 0.3317, 0.4714, 0.3031, 0.1558, 0.2277, 0.1845, 0.1998, 0.1969, 0.2136, 0.1786, 0.2378, 0.4783, 0.2711, 0.4872, 0.2998, 0.4714, 0.3031, 0.4639, 0.2765, 0.1556, 0.2678, 0.1558, 0.2277, 0.1786, 0.2378, 0.1742, 0.2675, 0.4656, 0.2445, 0.4783, 0.2711, 0.4639, 0.2765, 0.4524, 0.2518, 0.1612, 0.2995, 0.1556, 0.2678, 0.1742, 0.2675, 0.177, 0.2961, 0.449, 0.2203, 0.4656, 0.2445, 0.4524, 0.2518, 0.4372, 0.2296, 0.1701, 0.3282, 0.1612, 0.2995, 0.177, 0.2961, 0.1846, 0.3228, 0.4289, 0.1992, 0.449, 0.2203, 0.4372, 0.2296, 0.4188, 0.2102, 0.2955, 0.44, 0.2681, 0.4309, 0.2741, 0.4173, 0.2993, 0.4257, 0.183, 0.3549, 0.1701, 0.3282, 0.1846, 0.3228, 0.1961, 0.3473, 0.4057, 0.1817, 0.4289, 0.1992, 0.4188, 0.2102, 0.3976, 0.1942, 0.3241, 0.4447, 0.2955, 0.44, 0.2993, 0.4257, 0.3255, 0.4298, 0.1995, 0.379, 0.183, 0.3549, 0.1961, 0.3473, 0.2111, 0.3696, 0.3801, 0.1682, 0.4057, 0.1817, 0.3976, 0.1942, 0.3741, 0.1818, 0.3532, 0.4446, 0.3241, 0.4447, 0.3255, 0.4298, 0.3522, 0.4297, 0.2195, 0.3999, 0.1995, 0.379, 0.2111, 0.3696, 0.2295, 0.3889, 0.3526, 0.159, 0.3801, 0.1682, 0.3741, 0.1818, 0.3489, 0.1734, 0.3821, 0.4399, 0.3532, 0.4446, 0.3522, 0.4297, 0.3787, 0.4252, 0.2425, 0.4174, 0.2195, 0.3999, 0.2295, 0.3889, 0.2507, 0.405, 0.324, 0.1543, 0.3526, 0.159, 0.3489, 0.1734, 0.3226, 0.1692, 0.4101, 0.4307, 0.3821, 0.4399, 0.3787, 0.4252, 0.4044, 0.4164, 0.2681, 0.4309, 0.2425, 0.4174, 0.2507, 0.405, 0.2741, 0.4173, 0.2949, 0.1543, 0.324, 0.1543, 0.3226, 0.1692, 0.2959, 0.1693, 0.8136, 0.8901, 0.8165, 0.8931, 0.8189, 0.8966, 0.8205, 0.9005, 0.8213, 0.9046, 0.8213, 0.9088, 0.8205, 0.913, 0.8189, 0.9169, 0.8165, 0.9204, 0.8136, 0.9234, 0.81, 0.9257, 0.8062, 0.9273, 0.802, 0.9281, 0.7978, 0.9281, 0.7937, 0.9273, 0.7898, 0.9257, 0.7863, 0.9234, 0.7833, 0.9204, 0.7809, 0.9169, 0.7793, 0.913, 0.7785, 0.9088, 0.7785, 0.9046, 0.7793, 0.9005, 0.7809, 0.8966, 0.7833, 0.8931, 0.7863, 0.8901, 0.7898, 0.8878, 0.7937, 0.8861, 0.7978, 0.8853, 0.802, 0.8853, 0.8062, 0.8861, 0.81, 0.8878, 0.7393, 0.8613, 0.7506, 0.8525, 0.8047, 0.9084, 0.8055, 0.9077, 0.8765, 0.9061, 0.878, 0.9204, 0.7991, 0.9029, 0.7987, 0.9042, 0.7301, 0.8734, 0.7393, 0.8613, 0.8055, 0.9077, 0.8063, 0.9067, 0.8728, 0.8928, 0.8765, 0.9061, 0.7987, 0.9042, 0.7985, 0.9054, 0.728, 0.8883, 0.7301, 0.8734, 0.8063, 0.9067, 0.8069, 0.9055, 0.867, 0.8804, 0.8728, 0.8928, 0.7985, 0.9054, 0.7984, 0.9064, 0.7294, 0.9026, 0.728, 0.8883, 0.8069, 0.9055, 0.8072, 0.9043, 0.8595, 0.8693, 0.867, 0.8804, 0.7984, 0.9064, 0.7986, 0.9074, 0.7331, 0.9159, 0.7294, 0.9026, 0.8072, 0.9043, 0.8074, 0.9033, 0.8503, 0.8596, 0.8595, 0.8693, 0.7986, 0.9074, 0.7989, 0.9082, 0.7905, 0.9674, 0.7779, 0.9632, 0.8059, 0.8996, 0.8053, 0.8992, 0.7389, 0.9282, 0.7331, 0.9159, 0.8074, 0.9033, 0.8073, 0.9023, 0.8396, 0.8516, 0.8503, 0.8596, 0.7989, 0.9082, 0.7993, 0.9089, 0.8036, 0.9694, 0.7905, 0.9674, 0.8053, 0.8992, 0.8046, 0.899, 0.7464, 0.9394, 0.7389, 0.9282, 0.8073, 0.9023, 0.8072, 0.9014, 0.8279, 0.8454, 0.8396, 0.8516, 0.7993, 0.9089, 0.7999, 0.9094, 0.8169, 0.9694, 0.8036, 0.9694, 0.8046, 0.899, 0.8039, 0.899, 0.7556, 0.949, 0.7464, 0.9394, 0.8072, 0.9014, 0.8069, 0.9007, 0.8153, 0.8412, 0.8279, 0.8454, 0.7999, 0.9094, 0.8004, 0.9097, 0.8302, 0.9671, 0.8169, 0.9694, 0.8039, 0.899, 0.8031, 0.8991, 0.7662, 0.957, 0.7556, 0.949, 0.8069, 0.9007, 0.8064, 0.9001, 0.8022, 0.8391, 0.8153, 0.8412, 0.8004, 0.9097, 0.801, 0.9097, 0.8431, 0.9627, 0.8302, 0.9671, 0.8031, 0.8991, 0.8023, 0.8994, 0.7779, 0.9632, 0.7662, 0.957, 0.8064, 0.9001, 0.8059, 0.8996, 0.7888, 0.8392, 0.8022, 0.8391, 0.801, 0.9097, 0.8017, 0.9095, 0.8553, 0.9562, 0.8431, 0.9627, 0.8023, 0.8994, 0.8014, 0.8999, 0.7756, 0.8415, 0.7888, 0.8392, 0.8017, 0.9095, 0.8027, 0.9094, 0.8666, 0.9473, 0.8553, 0.9562, 0.8014, 0.8999, 0.8005, 0.9007, 0.7627, 0.8458, 0.7756, 0.8415, 0.8027, 0.9094, 0.8038, 0.909, 0.8757, 0.9352, 0.8666, 0.9473, 0.8005, 0.9007, 0.7997, 0.9017, 0.7506, 0.8525, 0.7627, 0.8458, 0.8038, 0.909, 0.8047, 0.9084, 0.1696, 0.6066, 0.1688, 0.6463, 0.1543, 0.6473, 0.1551, 0.6076, 0.1551, 0.6076, 0.1543, 0.6473, 0.1398, 0.6475, 0.1406, 0.6078, 0.184, 0.6047, 0.1832, 0.6443, 0.1688, 0.6463, 0.1696, 0.6066, 0.1983, 0.602, 0.1975, 0.6417, 0.1832, 0.6443, 0.184, 0.6047, 0.2202, 0.6274, 0.2232, 0.638, 0.1975, 0.6417, 0.1983, 0.602, 0.3876, 0.9509, 0.395, 0.9509, 0.395, 0.9605, 0.3876, 0.9605, 0.3876, 0.9412, 0.395, 0.9412, 0.395, 0.9509, 0.3876, 0.9509, 0.3876, 0.9315, 0.395, 0.9315, 0.395, 0.9412, 0.3876, 0.9412, 0.3876, 0.9219, 0.395, 0.9219, 0.395, 0.9315, 0.3876, 0.9315, 0.3876, 0.9122, 0.395, 0.9122, 0.395, 0.9219, 0.3876, 0.9219, 0.3876, 0.9025, 0.395, 0.9025, 0.395, 0.9122, 0.3876, 0.9122, 0.3876, 0.8929, 0.395, 0.8929, 0.395, 0.9025, 0.3876, 0.9025, 0.3876, 0.8832, 0.395, 0.8832, 0.395, 0.8929, 0.3876, 0.8929, 0.3876, 0.8736, 0.395, 0.8736, 0.395, 0.8832, 0.3876, 0.8832, 0.3876, 0.8639, 0.395, 0.8639, 0.395, 0.8736, 0.3876, 0.8736, 0.3876, 0.8542, 0.395, 0.8542, 0.395, 0.8639, 0.3876, 0.8639, 0.3876, 0.8446, 0.395, 0.8446, 0.395, 0.8542, 0.3876, 0.8542, 0.3876, 0.8349, 0.395, 0.8349, 0.395, 0.8446, 0.3876, 0.8446, 0.3876, 0.8252, 0.395, 0.8252, 0.395, 0.8349, 0.3876, 0.8349, 0.3876, 0.8156, 0.395, 0.8156, 0.395, 0.8252, 0.3876, 0.8252, 0.3876, 0.8059, 0.395, 0.8059, 0.395, 0.8156, 0.3876, 0.8156, 0.3876, 0.7962, 0.395, 0.7962, 0.395, 0.8059, 0.3876, 0.8059, 0.3876, 0.7866, 0.395, 0.7866, 0.395, 0.7962, 0.3876, 0.7962, 0.3876, 0.7769, 0.395, 0.7769, 0.395, 0.7866, 0.3876, 0.7866, 0.3876, 0.7672, 0.395, 0.7672, 0.395, 0.7769, 0.3876, 0.7769, 0.3876, 0.7576, 0.395, 0.7576, 0.395, 0.7672, 0.3876, 0.7672, 0.3876, 0.7479, 0.395, 0.7479, 0.395, 0.7576, 0.3876, 0.7576, 0.3876, 0.7382, 0.395, 0.7382, 0.395, 0.7479, 0.3876, 0.7479, 0.09727, 0.6029, 0.09646, 0.6426, 0.07183, 0.6386, 0.07518, 0.628, 0.1116, 0.6054, 0.1108, 0.6451, 0.09646, 0.6426, 0.09727, 0.6029, 0.126, 0.607, 0.1252, 0.6467, 0.1108, 0.6451, 0.1116, 0.6054, 0.1406, 0.6078, 0.1398, 0.6475, 0.1252, 0.6467, 0.126, 0.607, 0.8765, 0.4128, 0.7444, 0.4009, 0.7494, 0.3815, 0.8753, 0.4219, 0.8753, 0.4219, 0.7494, 0.3815, 0.7586, 0.3638, 0.8723, 0.4306, 0.8723, 0.4306, 0.7586, 0.3638, 0.7717, 0.3487, 0.8677, 0.4385, 0.8677, 0.4385, 0.7717, 0.3487, 0.7658, 0.3047, 0.8616, 0.4453, 0.8616, 0.4453, 0.7658, 0.3047, 0.7862, 0.2953, 0.854, 0.4509, 0.854, 0.4509, 0.7862, 0.2953, 0.808, 0.2899, 0.8456, 0.4549, 0.8456, 0.4549, 0.808, 0.2899, 0.8304, 0.2887, 0.8366, 0.4573, 0.8366, 0.4573, 0.8304, 0.2887, 0.8525, 0.2916, 0.8273, 0.4579, 0.8273, 0.4579, 0.8525, 0.2916, 0.8737, 0.2985, 0.8182, 0.4568, 0.8182, 0.4568, 0.8737, 0.2985, 0.8932, 0.3091, 0.8095, 0.4539, 0.8095, 0.4539, 0.8932, 0.3091, 0.9104, 0.3231, 0.8016, 0.4494, 0.8016, 0.4494, 0.9104, 0.3231, 0.9249, 0.3398, 0.7947, 0.4435, 0.7947, 0.4435, 0.9249, 0.3398, 0.9361, 0.3588, 0.7892, 0.4364, 0.7892, 0.4364, 0.9361, 0.3588, 0.9437, 0.3795, 0.7851, 0.4284, 0.7851, 0.4284, 0.9437, 0.3795, 0.9476, 0.4011, 0.7827, 0.4198, 0.7827, 0.4198, 0.9476, 0.4011, 0.9476, 0.4231, 0.7821, 0.4109, 0.7821, 0.4109, 0.9476, 0.4231, 0.9437, 0.4448, 0.7833, 0.402, 0.7833, 0.402, 0.9437, 0.4448, 0.936, 0.4654, 0.7862, 0.3936, 0.7862, 0.3936, 0.936, 0.4654, 0.9248, 0.4843, 0.7908, 0.3858, 0.7908, 0.3858, 0.9248, 0.4843, 0.9104, 0.5009, 0.7968, 0.3791, 0.7968, 0.3791, 0.9104, 0.5009, 0.8931, 0.5146, 0.8041, 0.3737, 0.8041, 0.3737, 0.8931, 0.5146, 0.8736, 0.5249, 0.8123, 0.3695, 0.8123, 0.3695, 0.8736, 0.5249, 0.8525, 0.5314, 0.821, 0.3668, 0.821, 0.3668, 0.8525, 0.5314, 0.8305, 0.5339, 0.8301, 0.3658, 0.8301, 0.3658, 0.8305, 0.5339, 0.8083, 0.5322, 0.8393, 0.3666, 0.8393, 0.3666, 0.8083, 0.5322, 0.7869, 0.5265, 0.8482, 0.3692, 0.8482, 0.3692, 0.7869, 0.5265, 0.7669, 0.5168, 0.8564, 0.3736, 0.8564, 0.3736, 0.7669, 0.5168, 0.7699, 0.4743, 0.8634, 0.3795, 0.8634, 0.3795, 0.7699, 0.4743, 0.7573, 0.4587, 0.8691, 0.3866, 0.8691, 0.3866, 0.7573, 0.4587, 0.7485, 0.4406, 0.8733, 0.3948, 0.8758, 0.4036, 0.7441, 0.421, 0.7444, 0.4009, 0.8765, 0.4128, 0.8733, 0.3948, 0.7485, 0.4406, 0.7441, 0.421, 0.8758, 0.4036, 0.3016, 0.9081, 0.288, 0.9112, 0.2868, 0.9047, 0.2984, 0.9021, 0.288, 0.8012, 0.3017, 0.8044, 0.2984, 0.8104, 0.2869, 0.8079, 0.2595, 0.9081, 0.2485, 0.9031, 0.2534, 0.8981, 0.2627, 0.9022, 0.2111, 0.7386, 0.2112, 0.8726, 0.1913, 0.8675, 0.1912, 0.7438, 0.2245, 0.6425, 0.2564, 0.7526, 0.2314, 0.7598, 0.1996, 0.6497, 0.3981, 0.9509, 0.4743, 0.9509, 0.4743, 0.9605, 0.3981, 0.9605, 0.3981, 0.9412, 0.4743, 0.9412, 0.4743, 0.9509, 0.3981, 0.9509, 0.3981, 0.9315, 0.4743, 0.9315, 0.4743, 0.9412, 0.3981, 0.9412, 0.3981, 0.9219, 0.4743, 0.9219, 0.4743, 0.9315, 0.3981, 0.9315, 0.3981, 0.9122, 0.4743, 0.9122, 0.4743, 0.9219, 0.3981, 0.9219, 0.3981, 0.9025, 0.4743, 0.9025, 0.4743, 0.9122, 0.3981, 0.9122, 0.3981, 0.8929, 0.4743, 0.8929, 0.4743, 0.9025, 0.3981, 0.9025, 0.3981, 0.8832, 0.4743, 0.8832, 0.4743, 0.8929, 0.3981, 0.8929, 0.3981, 0.8736, 0.4743, 0.8736, 0.4743, 0.8832, 0.3981, 0.8832, 0.3981, 0.8639, 0.4743, 0.8639, 0.4743, 0.8736, 0.3981, 0.8736, 0.3981, 0.8542, 0.4743, 0.8542, 0.4743, 0.8639, 0.3981, 0.8639, 0.3981, 0.8446, 0.4743, 0.8446, 0.4743, 0.8542, 0.3981, 0.8542, 0.3981, 0.8349, 0.4743, 0.8349, 0.4743, 0.8446, 0.3981, 0.8446, 0.3981, 0.8252, 0.4743, 0.8252, 0.4743, 0.8349, 0.3981, 0.8349, 0.3981, 0.8156, 0.4743, 0.8156, 0.4743, 0.8252, 0.3981, 0.8252, 0.3981, 0.8059, 0.4743, 0.8059, 0.4743, 0.8156, 0.3981, 0.8156, 0.3981, 0.7962, 0.4743, 0.7962, 0.4743, 0.8059, 0.3981, 0.8059, 0.3981, 0.7866, 0.4743, 0.7866, 0.4743, 0.7962, 0.3981, 0.7962, 0.3981, 0.7769, 0.4743, 0.7769, 0.4743, 0.7866, 0.3981, 0.7866, 0.3981, 0.7672, 0.4743, 0.7672, 0.4743, 0.7769, 0.3981, 0.7769, 0.3981, 0.7576, 0.4743, 0.7576, 0.4743, 0.7672, 0.3981, 0.7672, 0.3981, 0.7479, 0.4743, 0.7479, 0.4743, 0.7576, 0.3981, 0.7576, 0.3981, 0.7382, 0.4743, 0.7382, 0.4743, 0.7479, 0.3981, 0.7479, 0.09423, 0.6506, 0.05968, 0.7599, 0.03588, 0.7524, 0.07043, 0.6431, 0.1121, 0.7438, 0.1121, 0.8675, 0.09218, 0.8726, 0.09223, 0.7386, 0.2595, 0.8045, 0.2731, 0.8013, 0.2743, 0.8079, 0.2628, 0.8104, 0.2485, 0.9031, 0.2485, 0.8095, 0.2535, 0.8145, 0.2534, 0.8981, 0.1432, 0.7291, 0.1426, 0.734, 0.1258, 0.7378, 0.1261, 0.729, 0.1261, 0.729, 0.1258, 0.7378, 0.1121, 0.7438, 0.1091, 0.7289, 0.1091, 0.7289, 0.1121, 0.7438, 0.09223, 0.7386, 0.09204, 0.7289, 0.09646, 0.6426, 0.09423, 0.6506, 0.07043, 0.6431, 0.07183, 0.6386, 0.395, 0.7382, 0.3981, 0.7382, 0.3981, 0.7479, 0.395, 0.7479, 0.395, 0.7479, 0.3981, 0.7479, 0.3981, 0.7576, 0.395, 0.7576, 0.395, 0.7576, 0.3981, 0.7576, 0.3981, 0.7672, 0.395, 0.7672, 0.395, 0.7672, 0.3981, 0.7672, 0.3981, 0.7769, 0.395, 0.7769, 0.395, 0.7769, 0.3981, 0.7769, 0.3981, 0.7866, 0.395, 0.7866, 0.395, 0.7866, 0.3981, 0.7866, 0.3981, 0.7962, 0.395, 0.7962, 0.395, 0.7962, 0.3981, 0.7962, 0.3981, 0.8059, 0.395, 0.8059, 0.395, 0.8059, 0.3981, 0.8059, 0.3981, 0.8156, 0.395, 0.8156, 0.395, 0.8156, 0.3981, 0.8156, 0.3981, 0.8252, 0.395, 0.8252, 0.395, 0.8252, 0.3981, 0.8252, 0.3981, 0.8349, 0.395, 0.8349, 0.395, 0.8349, 0.3981, 0.8349, 0.3981, 0.8446, 0.395, 0.8446, 0.395, 0.8446, 0.3981, 0.8446, 0.3981, 0.8542, 0.395, 0.8542, 0.395, 0.8542, 0.3981, 0.8542, 0.3981, 0.8639, 0.395, 0.8639, 0.395, 0.8639, 0.3981, 0.8639, 0.3981, 0.8736, 0.395, 0.8736, 0.395, 0.8736, 0.3981, 0.8736, 0.3981, 0.8832, 0.395, 0.8832, 0.395, 0.8832, 0.3981, 0.8832, 0.3981, 0.8929, 0.395, 0.8929, 0.395, 0.8929, 0.3981, 0.8929, 0.3981, 0.9025, 0.395, 0.9025, 0.395, 0.9025, 0.3981, 0.9025, 0.3981, 0.9122, 0.395, 0.9122, 0.395, 0.9122, 0.3981, 0.9122, 0.3981, 0.9219, 0.395, 0.9219, 0.395, 0.9219, 0.3981, 0.9219, 0.3981, 0.9315, 0.395, 0.9315, 0.395, 0.9315, 0.3981, 0.9315, 0.3981, 0.9412, 0.395, 0.9412, 0.395, 0.9412, 0.3981, 0.9412, 0.3981, 0.9509, 0.395, 0.9509, 0.395, 0.9509, 0.3981, 0.9509, 0.3981, 0.9605, 0.395, 0.9605, 0.2232, 0.638, 0.2245, 0.6425, 0.1996, 0.6497, 0.1975, 0.6417, 0.2113, 0.7288, 0.2111, 0.7386, 0.1912, 0.7438, 0.1943, 0.7288, 0.1943, 0.7288, 0.1912, 0.7438, 0.1776, 0.7377, 0.1773, 0.729, 0.1603, 0.7291, 0.1608, 0.734, 0.1426, 0.734, 0.1432, 0.7291, 0.1773, 0.729, 0.1776, 0.7377, 0.1608, 0.734, 0.1603, 0.7291, 0.2984, 0.8104, 0.2984, 0.9021, 0.2868, 0.9047, 0.2869, 0.8079, 0.2869, 0.8079, 0.2868, 0.9047, 0.2743, 0.9046, 0.2743, 0.8079, 0.3078, 0.8144, 0.3077, 0.8981, 0.2984, 0.9021, 0.2984, 0.8104, 0.2628, 0.8104, 0.2627, 0.9022, 0.2534, 0.8981, 0.2535, 0.8145, 0.2743, 0.8079, 0.2743, 0.9046, 0.2627, 0.9022, 0.2628, 0.8104, 0.2732, 0.9113, 0.2595, 0.9081, 0.2627, 0.9022, 0.2743, 0.9046, 0.2485, 0.8095, 0.2595, 0.8045, 0.2628, 0.8104, 0.2535, 0.8145, 0.288, 0.9112, 0.2732, 0.9113, 0.2743, 0.9046, 0.2868, 0.9047, 0.3017, 0.8044, 0.3126, 0.8094, 0.3078, 0.8144, 0.2984, 0.8104, 0.3126, 0.9031, 0.3016, 0.9081, 0.2984, 0.9021, 0.3077, 0.8981, 0.2731, 0.8013, 0.288, 0.8012, 0.2869, 0.8079, 0.2743, 0.8079, 0.3126, 0.8094, 0.3126, 0.9031, 0.3077, 0.8981, 0.3078, 0.8144, 0.8693, 0.08325, 0.8827, 0.08881, 0.8948, 0.09688, 0.905, 0.1071, 0.9131, 0.1192, 0.9187, 0.1326, 0.9215, 0.1469, 0.9215, 0.1614, 0.9187, 0.1757, 0.9131, 0.1891, 0.905, 0.2012, 0.8948, 0.2114, 0.8827, 0.2195, 0.8693, 0.225, 0.855, 0.2279, 0.8405, 0.2279, 0.8263, 0.225, 0.8128, 0.2195, 0.8008, 0.2114, 0.7905, 0.2012, 0.7824, 0.1891, 0.7769, 0.1757, 0.774, 0.1614, 0.774, 0.1469, 0.7769, 0.1326, 0.7824, 0.1192, 0.7905, 0.1071, 0.8008, 0.09688, 0.8128, 0.08881, 0.8263, 0.08325, 0.8405, 0.08042, 0.855, 0.08042, 0.7752, 0.193, 0.769, 0.178, 0.7769, 0.1757, 0.7824, 0.1891, 0.8239, 0.07538, 0.8397, 0.07223, 0.8405, 0.08042, 0.8263, 0.08325, 0.9297, 0.1622, 0.9265, 0.178, 0.9187, 0.1757, 0.9215, 0.1614, 0.8239, 0.2329, 0.809, 0.2267, 0.8128, 0.2195, 0.8263, 0.225, 0.7752, 0.1153, 0.7841, 0.1019, 0.7905, 0.1071, 0.7824, 0.1192, 0.9114, 0.1019, 0.9204, 0.1153, 0.9131, 0.1192, 0.905, 0.1071, 0.8866, 0.2267, 0.8717, 0.2329, 0.8693, 0.225, 0.8827, 0.2195, 0.769, 0.178, 0.7658, 0.1622, 0.774, 0.1614, 0.7769, 0.1757, 0.8397, 0.07223, 0.8558, 0.07223, 0.855, 0.08042, 0.8405, 0.08042, 0.9265, 0.178, 0.9204, 0.193, 0.9131, 0.1891, 0.9187, 0.1757, 0.809, 0.2267, 0.7955, 0.2178, 0.8008, 0.2114, 0.8128, 0.2195, 0.7841, 0.1019, 0.7955, 0.09052, 0.8008, 0.09688, 0.7905, 0.1071, 0.9204, 0.1153, 0.9265, 0.1303, 0.9187, 0.1326, 0.9131, 0.1192, 0.8717, 0.2329, 0.8558, 0.2361, 0.855, 0.2279, 0.8693, 0.225, 0.7658, 0.1622, 0.7658, 0.1461, 0.774, 0.1469, 0.774, 0.1614, 0.8717, 0.07538, 0.8866, 0.08155, 0.8827, 0.08881, 0.8693, 0.08325, 0.8558, 0.07223, 0.8717, 0.07538, 0.8693, 0.08325, 0.855, 0.08042, 0.9204, 0.193, 0.9114, 0.2064, 0.905, 0.2012, 0.9131, 0.1891, 0.7955, 0.2178, 0.7841, 0.2064, 0.7905, 0.2012, 0.8008, 0.2114, 0.7955, 0.09052, 0.809, 0.08155, 0.8128, 0.08881, 0.8008, 0.09688, 0.9265, 0.1303, 0.9297, 0.1461, 0.9215, 0.1469, 0.9187, 0.1326, 0.8558, 0.2361, 0.8397, 0.2361, 0.8405, 0.2279, 0.855, 0.2279, 0.7658, 0.1461, 0.769, 0.1303, 0.7769, 0.1326, 0.774, 0.1469, 0.8866, 0.08155, 0.9, 0.09052, 0.8948, 0.09688, 0.8827, 0.08881, 0.9114, 0.2064, 0.9, 0.2178, 0.8948, 0.2114, 0.905, 0.2012, 0.7841, 0.2064, 0.7752, 0.193, 0.7824, 0.1891, 0.7905, 0.2012, 0.809, 0.08155, 0.8239, 0.07538, 0.8263, 0.08325, 0.8128, 0.08881, 0.9297, 0.1461, 0.9297, 0.1622, 0.9215, 0.1614, 0.9215, 0.1469, 0.8397, 0.2361, 0.8239, 0.2329, 0.8263, 0.225, 0.8405, 0.2279, 0.769, 0.1303, 0.7752, 0.1153, 0.7824, 0.1192, 0.7769, 0.1326, 0.9, 0.09052, 0.9114, 0.1019, 0.905, 0.1071, 0.8948, 0.09688])
me_lanterna_cylinder.materials.append(mat_none)
me_lanterna_cylinder.use_remesh_preserve_volume = False
me_lanterna_cylinder.use_remesh_preserve_attributes = False
me_lanterna_cylinder.use_mirror_vertex_groups = False
me_lanterna_cylinder.update()
me_lanterna_cylinder.normals_split_custom_set([tuple(v) for v in zip(*[iter([0.04948, 0.9584, 0.281, -0.002395, 0.9994, -0.03553, 0.2018, 0.9765, -0.07554, 0.3027, 0.9342, 0.1886, 0.3027, 0.9342, 0.1886, 0.2018, 0.9765, -0.07554, 0.3817, 0.9174, -0.1121, 0.4598, 0.8869, 0.04603, 0.4598, 0.8869, 0.04603, 0.3817, 0.9174, -0.1121, 0.6672, 0.7325, -0.1352, 0.6991, 0.7147, -0.01936, 0.6991, 0.7147, -0.01936, 0.6672, 0.7325, -0.1352, 0.8037, 0.5752, -0.1527, 0.838, 0.5457, 0.0, 0.838, 0.5457, 0.0, 0.8037, 0.5752, -0.1527, 0.8192, 0.5474, -0.1711, 0.8315, 0.5556, 0.0, 0.8315, 0.5556, 0.0, 0.8192, 0.5474, -0.1711, 0.9103, 0.377, -0.1711, 0.9239, 0.3827, 0.0, 0.9239, 0.3827, 0.0, 0.9103, 0.377, -0.1711, 0.9663, 0.1922, -0.1711, 0.9808, 0.1951, 0.0, 0.9808, 0.1951, 0.0, 0.9663, 0.1922, -0.1711, 0.9853, 0.0, -0.1711, 1.0, 0.0, 0.0, 1.0, 0.0, 0.0, 0.9853, 0.0, -0.1711, 0.9663, -0.1922, -0.1711, 0.9808, -0.1951, 0.0, 0.9808, -0.1951, 0.0, 0.9663, -0.1922, -0.1711, 0.9103, -0.377, -0.1711, 0.9239, -0.3827, 0.0, 0.9239, -0.3827, 0.0, 0.9103, -0.377, -0.1711, 0.8192, -0.5474, -0.1711, 0.8315, -0.5556, 0.0, 0.8315, -0.5556, 0.0, 0.8192, -0.5474, -0.1711, 0.6967, -0.6967, -0.1711, 0.7071, -0.7071, 0.0, 0.7071, -0.7071, 0.0, 0.6967, -0.6967, -0.1711, 0.5474, -0.8192, -0.1711, 0.5556, -0.8315, 0.0, 0.5556, -0.8315, 0.0, 0.5474, -0.8192, -0.1711, 0.377, -0.9103, -0.1711, 0.3827, -0.9239, 0.0, 0.3827, -0.9239, 0.0, 0.377, -0.9103, -0.1711, 0.1922, -0.9663, -0.1711, 0.1951, -0.9808, 0.0, 0.1951, -0.9808, 0.0, 0.1922, -0.9663, -0.1711, -4.354e-07, -0.9853, -0.1711, 2.455e-07, -1.0, 0.0, 2.455e-07, -1.0, 0.0, -4.354e-07, -0.9853, -0.1711, -0.1922, -0.9663, -0.1711, -0.1951, -0.9808, 0.0, -0.1951, -0.9808, 0.0, -0.1922, -0.9663, -0.1711, -0.377, -0.9103, -0.1711, -0.3827, -0.9239, 0.0, -0.3827, -0.9239, 0.0, -0.377, -0.9103, -0.1711, -0.5474, -0.8192, -0.1711, -0.5556, -0.8315, 0.0, -0.5556, -0.8315, 0.0, -0.5474, -0.8192, -0.1711, -0.6967, -0.6967, -0.1711, -0.7071, -0.7071, 0.0, -0.7071, -0.7071, 0.0, -0.6967, -0.6967, -0.1711, -0.8192, -0.5474, -0.1711, -0.8315, -0.5556, 0.0, -0.8315, -0.5556, 0.0, -0.8192, -0.5474, -0.1711, -0.9103, -0.377, -0.1711, -0.9239, -0.3827, 0.0, -0.9239, -0.3827, 0.0, -0.9103, -0.377, -0.1711, -0.9663, -0.1922, -0.1711, -0.9808, -0.1951, 0.0, -0.9808, -0.1951, 0.0, -0.9663, -0.1922, -0.1711, -0.9853, -4.306e-08, -0.1711, -1.0, 0.0, 0.0, -1.0, 0.0, 0.0, -0.9853, -4.306e-08, -0.1711, -0.9663, 0.1922, -0.1711, -0.9808, 0.1951, -2.318e-08, -0.9808, 0.1951, -2.318e-08, -0.9663, 0.1922, -0.1711, -0.9103, 0.377, -0.1711, -0.9239, 0.3827, -6.335e-08, -0.9239, 0.3827, -6.335e-08, -0.9103, 0.377, -0.1711, -0.885, 0.4386, -0.1564, -0.9103, 0.414, -4.006e-08, -0.9103, 0.414, -4.006e-08, -0.885, 0.4386, -0.1564, -0.7747, 0.6161, -0.1424, -0.7983, 0.602, -0.01908, -0.7983, 0.602, -0.01908, -0.7747, 0.6161, -0.1424, -0.552, 0.8251, -0.1207, -0.6239, 0.7801, 0.04603, -0.6239, 0.7801, 0.04603, -0.552, 0.8251, -0.1207, -0.3873, 0.9184, -0.08084, -0.4792, 0.8572, 0.1886, 0.9103, -0.377, -0.1711, 0.9663, -0.1922, -0.1711, 0.9553, -0.19, -0.2263, 0.8999, -0.3728, -0.2263, -0.2355, 0.9304, 0.281, -0.1914, 0.9808, -0.03733, -0.002395, 0.9994, -0.03553, 0.04948, 0.9584, 0.281, -0.4792, 0.8572, 0.1886, -0.3873, 0.9184, -0.08084, -0.1914, 0.9808, -0.03733, -0.2355, 0.9304, 0.281, 0.6052, -0.4044, -0.6857, 0.5147, -0.5147, -0.6857, 5.525e-08, 0.0, -1.0, -7.99e-07, 0.0, -1.0, 0.3728, -0.8999, -0.2263, 0.5412, -0.8099, -0.2263, 0.5546, -0.83, -0.05946, 0.382, -0.9222, -0.05946, -0.5474, -0.8192, -0.1711, -0.377, -0.9103, -0.1711, -0.3728, -0.8999, -0.2263, -0.5412, -0.8099, -0.2263, -0.7747, 0.6161, -0.1424, -0.885, 0.4386, -0.1564, -0.8358, 0.5055, -0.2145, -0.7304, 0.6577, -0.1845, 0.9103, 0.377, -0.1711, 0.8192, 0.5474, -0.1711, 0.8099, 0.5412, -0.2263, 0.8999, 0.3728, -0.2263, 0.1922, -0.9663, -0.1711, 0.377, -0.9103, -0.1711, 0.3728, -0.8999, -0.2263, 0.19, -0.9553, -0.2263, -0.9853, -4.306e-08, -0.1711, -0.9663, -0.1922, -0.1711, -0.9553, -0.19, -0.2263, -0.974, 3.909e-07, -0.2263, 0.3817, 0.9174, -0.1121, 0.2018, 0.9765, -0.07554, 0.1943, 0.9709, -0.1399, 0.3807, 0.9132, -0.1453, 0.8192, -0.5474, -0.1711, 0.9103, -0.377, -0.1711, 0.8999, -0.3728, -0.2263, 0.8099, -0.5412, -0.2263, -0.6967, -0.6967, -0.1711, -0.5474, -0.8192, -0.1711, -0.5412, -0.8099, -0.2263, -0.6888, -0.6888, -0.2263, -0.552, 0.8251, -0.1207, -0.7747, 0.6161, -0.1424, -0.7304, 0.6577, -0.1845, -0.5516, 0.8198, -0.154, 0.9663, 0.1922, -0.1711, 0.9103, 0.377, -0.1711, 0.8999, 0.3728, -0.2263, 0.9553, 0.19, -0.2263, -4.354e-07, -0.9853, -0.1711, 0.1922, -0.9663, -0.1711, 0.19, -0.9553, -0.2263, -1.127e-06, -0.9741, -0.2263, -0.9663, 0.1922, -0.1711, -0.9853, -4.306e-08, -0.1711, -0.974, 3.909e-07, -0.2263, -0.9553, 0.19, -0.2263, 0.6672, 0.7325, -0.1352, 0.3817, 0.9174, -0.1121, 0.3807, 0.9132, -0.1453, 0.5975, 0.7823, -0.1761, 0.6967, -0.6967, -0.1711, 0.8192, -0.5474, -0.1711, 0.8099, -0.5412, -0.2263, 0.6888, -0.6888, -0.2263, -0.8192, -0.5474, -0.1711, -0.6967, -0.6967, -0.1711, -0.6888, -0.6888, -0.2263, -0.8099, -0.5412, -0.2263, -0.3873, 0.9184, -0.08084, -0.552, 0.8251, -0.1207, -0.5516, 0.8198, -0.154, -0.3807, 0.9132, -0.1453, 0.9853, 0.0, -0.1711, 0.9663, 0.1922, -0.1711, 0.9553, 0.19, -0.2263, 0.9741, 0.0, -0.2263, -0.1922, -0.9663, -0.1711, -4.354e-07, -0.9853, -0.1711, -1.127e-06, -0.9741, -0.2263, -0.19, -0.9553, -0.2263, -0.9103, 0.377, -0.1711, -0.9663, 0.1922, -0.1711, -0.9553, 0.19, -0.2263, -0.8999, 0.3728, -0.2263, 0.8037, 0.5752, -0.1527, 0.6672, 0.7325, -0.1352, 0.5975, 0.7823, -0.1761, 0.7295, 0.6506, -0.2112, 0.5474, -0.8192, -0.1711, 0.6967, -0.6967, -0.1711, 0.6888, -0.6888, -0.2263, 0.5412, -0.8099, -0.2263, -0.9103, -0.377, -0.1711, -0.8192, -0.5474, -0.1711, -0.8099, -0.5412, -0.2263, -0.8999, -0.3728, -0.2263, -0.1914, 0.9808, -0.03733, -0.3873, 0.9184, -0.08084, -0.3807, 0.9132, -0.1453, -0.1943, 0.9709, -0.1399, 0.9663, -0.1922, -0.1711, 0.9853, 0.0, -0.1711, 0.9741, 0.0, -0.2263, 0.9553, -0.19, -0.2263, -0.377, -0.9103, -0.1711, -0.1922, -0.9663, -0.1711, -0.19, -0.9553, -0.2263, -0.3728, -0.8999, -0.2263, -0.885, 0.4386, -0.1564, -0.9103, 0.377, -0.1711, -0.8999, 0.3728, -0.2263, -0.8358, 0.5055, -0.2145, 0.8192, 0.5474, -0.1711, 0.8037, 0.5752, -0.1527, 0.7295, 0.6506, -0.2112, 0.8099, 0.5412, -0.2263, 0.377, -0.9103, -0.1711, 0.5474, -0.8192, -0.1711, 0.5412, -0.8099, -0.2263, 0.3728, -0.8999, -0.2263, -0.9663, -0.1922, -0.1711, -0.9103, -0.377, -0.1711, -0.8999, -0.3728, -0.2263, -0.9553, -0.19, -0.2263, 0.2018, 0.9765, -0.07554, -0.002395, 0.9994, -0.03553, 1.527e-07, 0.9904, -0.1381, 0.1943, 0.9709, -0.1399, -0.002395, 0.9994, -0.03553, -0.1914, 0.9808, -0.03733, -0.1943, 0.9709, -0.1399, 1.527e-07, 0.9904, -0.1381, -0.1947, -0.9791, -0.05946, -3.858e-07, -0.9982, -0.05946, 1.18e-07, -0.7279, 0.6857, -0.142, -0.7139, 0.6857, 0.1943, 0.9709, -0.1399, 1.527e-07, 0.9904, -0.1381, 9.177e-07, 0.9982, -0.05946, 0.1947, 0.979, -0.05946, -0.7304, 0.6577, -0.1845, -0.8358, 0.5055, -0.2145, -0.83, 0.5546, -0.05946, -0.7059, 0.7059, -0.05946, 0.19, -0.9553, -0.2263, 0.3728, -0.8999, -0.2263, 0.382, -0.9222, -0.05946, 0.1947, -0.9791, -0.05946, 0.3807, 0.9132, -0.1453, 0.1943, 0.9709, -0.1399, 0.1947, 0.979, -0.05946, 0.382, 0.9222, -0.05946, -0.5516, 0.8198, -0.154, -0.7304, 0.6577, -0.1845, -0.7059, 0.7059, -0.05946, -0.5546, 0.83, -0.05946, -1.127e-06, -0.9741, -0.2263, 0.19, -0.9553, -0.2263, 0.1947, -0.9791, -0.05946, -3.858e-07, -0.9982, -0.05946, 0.5975, 0.7823, -0.1761, 0.3807, 0.9132, -0.1453, 0.382, 0.9222, -0.05946, 0.5546, 0.83, -0.05946, -0.3807, 0.9132, -0.1453, -0.5516, 0.8198, -0.154, -0.5546, 0.83, -0.05946, -0.382, 0.9222, -0.05946, -0.19, -0.9553, -0.2263, -1.127e-06, -0.9741, -0.2263, -3.858e-07, -0.9982, -0.05946, -0.1947, -0.9791, -0.05946, 0.7295, 0.6506, -0.2112, 0.5975, 0.7823, -0.1761, 0.5546, 0.83, -0.05946, 0.7059, 0.7059, -0.05946, -0.1943, 0.9709, -0.1399, -0.3807, 0.9132, -0.1453, -0.382, 0.9222, -0.05946, -0.1947, 0.9791, -0.05946, -0.3728, -0.8999, -0.2263, -0.19, -0.9553, -0.2263, -0.1947, -0.9791, -0.05946, -0.382, -0.9222, -0.05946, 0.8099, 0.5412, -0.2263, 0.7295, 0.6506, -0.2112, 0.7059, 0.7059, -0.05946, 0.83, 0.5546, -0.05946, 1.527e-07, 0.9904, -0.1381, -0.1943, 0.9709, -0.1399, -0.1947, 0.9791, -0.05946, 9.177e-07, 0.9982, -0.05946, -0.5412, -0.8099, -0.2263, -0.3728, -0.8999, -0.2263, -0.382, -0.9222, -0.05946, -0.5546, -0.83, -0.05946, 0.8999, 0.3728, -0.2263, 0.8099, 0.5412, -0.2263, 0.83, 0.5546, -0.05946, 0.9222, 0.382, -0.05946, -0.6888, -0.6888, -0.2263, -0.5412, -0.8099, -0.2263, -0.5546, -0.83, -0.05946, -0.7059, -0.7059, -0.05946, 0.9553, 0.19, -0.2263, 0.8999, 0.3728, -0.2263, 0.9222, 0.382, -0.05946, 0.9791, 0.1947, -0.05946, -0.8099, -0.5412, -0.2263, -0.6888, -0.6888, -0.2263, -0.7059, -0.7059, -0.05946, -0.83, -0.5546, -0.05946, 0.9741, 0.0, -0.2263, 0.9553, 0.19, -0.2263, 0.9791, 0.1947, -0.05946, 0.9982, 0.0, -0.05946, -0.8999, -0.3728, -0.2263, -0.8099, -0.5412, -0.2263, -0.83, -0.5546, -0.05946, -0.9222, -0.382, -0.05946, 0.9553, -0.19, -0.2263, 0.9741, 0.0, -0.2263, 0.9982, 0.0, -0.05946, 0.979, -0.1947, -0.05946, -0.9553, -0.19, -0.2263, -0.8999, -0.3728, -0.2263, -0.9222, -0.382, -0.05946, -0.9791, -0.1947, -0.05946, 0.8999, -0.3728, -0.2263, 0.9553, -0.19, -0.2263, 0.979, -0.1947, -0.05946, 0.9222, -0.382, -0.05946, -0.974, 3.909e-07, -0.2263, -0.9553, -0.19, -0.2263, -0.9791, -0.1947, -0.05946, -0.9982, 8.027e-07, -0.05946, 0.8099, -0.5412, -0.2263, 0.8999, -0.3728, -0.2263, 0.9222, -0.382, -0.05946, 0.83, -0.5546, -0.05946, -0.9553, 0.19, -0.2263, -0.974, 3.909e-07, -0.2263, -0.9982, 8.027e-07, -0.05946, -0.9791, 0.1947, -0.05946, 0.6888, -0.6888, -0.2263, 0.8099, -0.5412, -0.2263, 0.83, -0.5546, -0.05946, 0.7059, -0.7059, -0.05946, -0.8999, 0.3728, -0.2263, -0.9553, 0.19, -0.2263, -0.9791, 0.1947, -0.05946, -0.9222, 0.382, -0.05946, 0.5412, -0.8099, -0.2263, 0.6888, -0.6888, -0.2263, 0.7059, -0.7059, -0.05946, 0.5546, -0.83, -0.05946, -0.8358, 0.5055, -0.2145, -0.8999, 0.3728, -0.2263, -0.9222, 0.382, -0.05946, -0.83, 0.5546, -0.05946, 0.6725, 0.2785, 0.6857, 0.6052, 0.4044, 0.6857, -0.4104, -0.2742, 0.8697, -0.456, -0.1889, 0.8697, 0.7059, 0.7059, -0.05946, 0.5546, 0.83, -0.05946, 0.4044, 0.6052, 0.6857, 0.5147, 0.5147, 0.6857, -0.1947, 0.9791, -0.05946, -0.382, 0.9222, -0.05946, -0.2785, 0.6725, 0.6857, -0.142, 0.7139, 0.6857, -0.382, -0.9222, -0.05946, -0.1947, -0.9791, -0.05946, -0.142, -0.7139, 0.6857, -0.2785, -0.6725, 0.6857, 0.83, 0.5546, -0.05946, 0.7059, 0.7059, -0.05946, 0.5147, 0.5147, 0.6857, 0.6052, 0.4044, 0.6857, 9.177e-07, 0.9982, -0.05946, -0.1947, 0.9791, -0.05946, -0.142, 0.7139, 0.6857, 9.644e-07, 0.7279, 0.6857, -0.5546, -0.83, -0.05946, -0.382, -0.9222, -0.05946, -0.2785, -0.6725, 0.6857, -0.4044, -0.6052, 0.6857, 0.9222, 0.382, -0.05946, 0.83, 0.5546, -0.05946, 0.6052, 0.4044, 0.6857, 0.6725, 0.2785, 0.6857, -0.7059, -0.7059, -0.05946, -0.5546, -0.83, -0.05946, -0.4044, -0.6052, 0.6857, -0.5147, -0.5147, 0.6857, 0.9791, 0.1947, -0.05946, 0.9222, 0.382, -0.05946, 0.6725, 0.2785, 0.6857, 0.7139, 0.142, 0.6857, -0.83, -0.5546, -0.05946, -0.7059, -0.7059, -0.05946, -0.5147, -0.5147, 0.6857, -0.6052, -0.4044, 0.6857, 0.9982, 0.0, -0.05946, 0.9791, 0.1947, -0.05946, 0.7139, 0.142, 0.6857, 0.7279, 0.0, 0.6857, -0.9222, -0.382, -0.05946, -0.83, -0.5546, -0.05946, -0.6052, -0.4044, 0.6857, -0.6725, -0.2785, 0.6857, 0.979, -0.1947, -0.05946, 0.9982, 0.0, -0.05946, 0.7279, 0.0, 0.6857, 0.7139, -0.142, 0.6857, -0.9791, -0.1947, -0.05946, -0.9222, -0.382, -0.05946, -0.6725, -0.2785, 0.6857, -0.7139, -0.142, 0.6857, 0.9222, -0.382, -0.05946, 0.979, -0.1947, -0.05946, 0.7139, -0.142, 0.6857, 0.6725, -0.2785, 0.6857, -0.9982, 8.027e-07, -0.05946, -0.9791, -0.1947, -0.05946, -0.7139, -0.142, 0.6857, -0.7279, 6.695e-07, 0.6857, 0.83, -0.5546, -0.05946, 0.9222, -0.382, -0.05946, 0.6725, -0.2785, 0.6857, 0.6052, -0.4044, 0.6857, -0.9791, 0.1947, -0.05946, -0.9982, 8.027e-07, -0.05946, -0.7279, 6.695e-07, 0.6857, -0.7139, 0.142, 0.6857, 0.7059, -0.7059, -0.05946, 0.83, -0.5546, -0.05946, 0.6052, -0.4044, 0.6857, 0.5147, -0.5147, 0.6857, -0.9222, 0.382, -0.05946, -0.9791, 0.1947, -0.05946, -0.7139, 0.142, 0.6857, -0.6725, 0.2785, 0.6857, 0.5546, -0.83, -0.05946, 0.7059, -0.7059, -0.05946, 0.5147, -0.5147, 0.6857, 0.4044, -0.6052, 0.6857, -0.83, 0.5546, -0.05946, -0.9222, 0.382, -0.05946, -0.6725, 0.2785, 0.6857, -0.6052, 0.4044, 0.6857, 0.382, -0.9222, -0.05946, 0.5546, -0.83, -0.05946, 0.4044, -0.6052, 0.6857, 0.2785, -0.6725, 0.6857, 0.1947, 0.979, -0.05946, 9.177e-07, 0.9982, -0.05946, 9.644e-07, 0.7279, 0.6857, 0.142, 0.7139, 0.6857, -0.7059, 0.7059, -0.05946, -0.83, 0.5546, -0.05946, -0.6052, 0.4044, 0.6857, -0.5147, 0.5147, 0.6857, 0.1947, -0.9791, -0.05946, 0.382, -0.9222, -0.05946, 0.2785, -0.6725, 0.6857, 0.142, -0.7139, 0.6857, 0.382, 0.9222, -0.05946, 0.1947, 0.979, -0.05946, 0.142, 0.7139, 0.6857, 0.2785, 0.6725, 0.6857, -0.5546, 0.83, -0.05946, -0.7059, 0.7059, -0.05946, -0.5147, 0.5147, 0.6857, -0.4044, 0.6052, 0.6857, -3.858e-07, -0.9982, -0.05946, 0.1947, -0.9791, -0.05946, 0.142, -0.7139, 0.6857, 1.18e-07, -0.7279, 0.6857, 0.5546, 0.83, -0.05946, 0.382, 0.9222, -0.05946, 0.2785, 0.6725, 0.6857, 0.4044, 0.6052, 0.6857, -0.382, 0.9222, -0.05946, -0.5546, 0.83, -0.05946, -0.4044, 0.6052, 0.6857, -0.2785, 0.6725, 0.6857, -0.4841, 0.0963, 0.8697, -0.4936, 7.646e-08, 0.8697, -0.5409, 9.886e-08, 0.8411, -0.5306, 0.1055, 0.8411, -0.5147, -0.5147, 0.6857, -0.4044, -0.6052, 0.6857, 0.2742, 0.4104, 0.8697, 0.349, 0.349, 0.8697, 0.7139, 0.142, 0.6857, 0.6725, 0.2785, 0.6857, -0.456, -0.1889, 0.8697, -0.4841, -0.0963, 0.8697, -0.6052, -0.4044, 0.6857, -0.5147, -0.5147, 0.6857, 0.349, 0.349, 0.8697, 0.4104, 0.2742, 0.8697, 0.7279, 0.0, 0.6857, 0.7139, 0.142, 0.6857, -0.4841, -0.0963, 0.8697, -0.4936, 7.646e-08, 0.8697, -0.6725, -0.2785, 0.6857, -0.6052, -0.4044, 0.6857, 0.4104, 0.2742, 0.8697, 0.456, 0.1889, 0.8697, 0.7139, -0.142, 0.6857, 0.7279, 0.0, 0.6857, -0.4936, 7.646e-08, 0.8697, -0.4841, 0.0963, 0.8697, -0.7139, -0.142, 0.6857, -0.6725, -0.2785, 0.6857, 0.456, 0.1889, 0.8697, 0.4841, 0.0963, 0.8697, 0.6725, -0.2785, 0.6857, 0.7139, -0.142, 0.6857, -0.4841, 0.0963, 0.8697, -0.456, 0.1889, 0.8697, -0.7279, 6.695e-07, 0.6857, -0.7139, -0.142, 0.6857, 0.4841, 0.0963, 0.8697, 0.4936, -9.558e-08, 0.8697, 0.6052, -0.4044, 0.6857, 0.6725, -0.2785, 0.6857, -0.456, 0.1889, 0.8697, -0.4104, 0.2742, 0.8697, -0.7139, 0.142, 0.6857, -0.7279, 6.695e-07, 0.6857, 0.4936, -9.558e-08, 0.8697, 0.4841, -0.0963, 0.8697, 0.5147, -0.5147, 0.6857, 0.6052, -0.4044, 0.6857, -0.4104, 0.2742, 0.8697, -0.349, 0.349, 0.8697, -0.6725, 0.2785, 0.6857, -0.7139, 0.142, 0.6857, 0.4841, -0.0963, 0.8697, 0.456, -0.1889, 0.8697, 0.4044, -0.6052, 0.6857, 0.5147, -0.5147, 0.6857, -0.349, 0.349, 0.8697, -0.2742, 0.4104, 0.8697, -0.6052, 0.4044, 0.6857, -0.6725, 0.2785, 0.6857, 0.456, -0.1889, 0.8697, 0.4104, -0.2742, 0.8697, 0.2785, -0.6725, 0.6857, 0.4044, -0.6052, 0.6857, -0.2742, 0.4104, 0.8697, -0.1889, 0.456, 0.8697, 0.142, 0.7139, 0.6857, 9.644e-07, 0.7279, 0.6857, 2.321e-07, -0.4936, 0.8697, -0.0963, -0.4841, 0.8697, -0.5147, 0.5147, 0.6857, -0.6052, 0.4044, 0.6857, 0.4104, -0.2742, 0.8697, 0.349, -0.349, 0.8697, 0.142, -0.7139, 0.6857, 0.2785, -0.6725, 0.6857, -0.1889, 0.456, 0.8697, -0.0963, 0.4841, 0.8697, 0.2785, 0.6725, 0.6857, 0.142, 0.7139, 0.6857, -0.0963, -0.4841, 0.8697, -0.1889, -0.456, 0.8697, -0.4044, 0.6052, 0.6857, -0.5147, 0.5147, 0.6857, 0.349, -0.349, 0.8697, 0.2742, -0.4104, 0.8697, 1.18e-07, -0.7279, 0.6857, 0.142, -0.7139, 0.6857, -0.0963, 0.4841, 0.8697, 5.387e-07, 0.4936, 0.8697, 0.4044, 0.6052, 0.6857, 0.2785, 0.6725, 0.6857, -0.1889, -0.456, 0.8697, -0.2742, -0.4104, 0.8697, -0.2785, 0.6725, 0.6857, -0.4044, 0.6052, 0.6857, 0.2742, -0.4104, 0.8697, 0.1889, -0.456, 0.8697, -0.142, -0.7139, 0.6857, 1.18e-07, -0.7279, 0.6857, 5.387e-07, 0.4936, 0.8697, 0.0963, 0.4841, 0.8697, 0.5147, 0.5147, 0.6857, 0.4044, 0.6052, 0.6857, -0.2742, -0.4104, 0.8697, -0.349, -0.349, 0.8697, -0.142, 0.7139, 0.6857, -0.2785, 0.6725, 0.6857, 0.1889, -0.456, 0.8697, 0.09629, -0.4841, 0.8697, -0.2785, -0.6725, 0.6857, -0.142, -0.7139, 0.6857, 0.0963, 0.4841, 0.8697, 0.1889, 0.456, 0.8697, 0.6052, 0.4044, 0.6857, 0.5147, 0.5147, 0.6857, -0.349, -0.349, 0.8697, -0.4104, -0.2742, 0.8697, 9.644e-07, 0.7279, 0.6857, -0.142, 0.7139, 0.6857, 0.09629, -0.4841, 0.8697, 2.321e-07, -0.4936, 0.8697, -0.4044, -0.6052, 0.6857, -0.2785, -0.6725, 0.6857, 0.1889, 0.456, 0.8697, 0.2742, 0.4104, 0.8697, -0.1055, -0.5306, 0.8411, -5.056e-07, -0.5409, 0.8411, 0.1055, -0.5306, 0.8411, 0.207, -0.4998, 0.8411, 0.3005, -0.4498, 0.8411, 0.3825, -0.3825, 0.8411, 0.4498, -0.3005, 0.8411, 0.4998, -0.207, 0.8411, 0.5306, -0.1055, 0.8411, 0.5409, -7.909e-08, 0.8411, 0.5306, 0.1055, 0.8411, 0.4998, 0.207, 0.8411, 0.4498, 0.3005, 0.8411, 0.3825, 0.3825, 0.8411, 0.3005, 0.4498, 0.8411, 0.207, 0.4998, 0.8411, 0.1055, 0.5305, 0.8411, -3.954e-08, 0.5409, 0.8411, -0.1055, 0.5306, 0.8411, -0.207, 0.4998, 0.8411, -0.3005, 0.4498, 0.8411, -0.3825, 0.3825, 0.8411, -0.4498, 0.3005, 0.8411, -0.4998, 0.207, 0.8411, -0.5306, 0.1055, 0.8411, -0.5409, 9.886e-08, 0.8411, -0.5306, -0.1055, 0.8411, -0.4998, -0.207, 0.8411, -0.4498, -0.3005, 0.8411, -0.3825, -0.3825, 0.8411, -0.3005, -0.4498, 0.8411, -0.207, -0.4998, 0.8411, 0.4841, 0.0963, 0.8697, 0.456, 0.1889, 0.8697, 0.4998, 0.207, 0.8411, 0.5306, 0.1055, 0.8411, -0.456, 0.1889, 0.8697, -0.4841, 0.0963, 0.8697, -0.5306, 0.1055, 0.8411, -0.4998, 0.207, 0.8411, 0.4936, -9.558e-08, 0.8697, 0.4841, 0.0963, 0.8697, 0.5306, 0.1055, 0.8411, 0.5409, -7.909e-08, 0.8411, -0.4104, 0.2742, 0.8697, -0.456, 0.1889, 0.8697, -0.4998, 0.207, 0.8411, -0.4498, 0.3005, 0.8411, 0.4841, -0.0963, 0.8697, 0.4936, -9.558e-08, 0.8697, 0.5409, -7.909e-08, 0.8411, 0.5306, -0.1055, 0.8411, -0.349, 0.349, 0.8697, -0.4104, 0.2742, 0.8697, -0.4498, 0.3005, 0.8411, -0.3825, 0.3825, 0.8411, 0.456, -0.1889, 0.8697, 0.4841, -0.0963, 0.8697, 0.5306, -0.1055, 0.8411, 0.4998, -0.207, 0.8411, -0.2742, 0.4104, 0.8697, -0.349, 0.349, 0.8697, -0.3825, 0.3825, 0.8411, -0.3005, 0.4498, 0.8411, 0.4104, -0.2742, 0.8697, 0.456, -0.1889, 0.8697, 0.4998, -0.207, 0.8411, 0.4498, -0.3005, 0.8411, -0.1889, 0.456, 0.8697, -0.2742, 0.4104, 0.8697, -0.3005, 0.4498, 0.8411, -0.207, 0.4998, 0.8411, -0.0963, -0.4841, 0.8697, 2.321e-07, -0.4936, 0.8697, -5.056e-07, -0.5409, 0.8411, -0.1055, -0.5306, 0.8411, 0.349, -0.349, 0.8697, 0.4104, -0.2742, 0.8697, 0.4498, -0.3005, 0.8411, 0.3825, -0.3825, 0.8411, -0.0963, 0.4841, 0.8697, -0.1889, 0.456, 0.8697, -0.207, 0.4998, 0.8411, -0.1055, 0.5306, 0.8411, -0.1889, -0.456, 0.8697, -0.0963, -0.4841, 0.8697, -0.1055, -0.5306, 0.8411, -0.207, -0.4998, 0.8411, 0.2742, -0.4104, 0.8697, 0.349, -0.349, 0.8697, 0.3825, -0.3825, 0.8411, 0.3005, -0.4498, 0.8411, 5.387e-07, 0.4936, 0.8697, -0.0963, 0.4841, 0.8697, -0.1055, 0.5306, 0.8411, -3.954e-08, 0.5409, 0.8411, -0.2742, -0.4104, 0.8697, -0.1889, -0.456, 0.8697, -0.207, -0.4998, 0.8411, -0.3005, -0.4498, 0.8411, 0.1889, -0.456, 0.8697, 0.2742, -0.4104, 0.8697, 0.3005, -0.4498, 0.8411, 0.207, -0.4998, 0.8411, 0.0963, 0.4841, 0.8697, 5.387e-07, 0.4936, 0.8697, -3.954e-08, 0.5409, 0.8411, 0.1055, 0.5305, 0.8411, -0.349, -0.349, 0.8697, -0.2742, -0.4104, 0.8697, -0.3005, -0.4498, 0.8411, -0.3825, -0.3825, 0.8411, 0.09629, -0.4841, 0.8697, 0.1889, -0.456, 0.8697, 0.207, -0.4998, 0.8411, 0.1055, -0.5306, 0.8411, 0.1889, 0.456, 0.8697, 0.0963, 0.4841, 0.8697, 0.1055, 0.5305, 0.8411, 0.207, 0.4998, 0.8411, -0.4104, -0.2742, 0.8697, -0.349, -0.349, 0.8697, -0.3825, -0.3825, 0.8411, -0.4498, -0.3005, 0.8411, 2.321e-07, -0.4936, 0.8697, 0.09629, -0.4841, 0.8697, 0.1055, -0.5306, 0.8411, -5.056e-07, -0.5409, 0.8411, 0.2742, 0.4104, 0.8697, 0.1889, 0.456, 0.8697, 0.207, 0.4998, 0.8411, 0.3005, 0.4498, 0.8411, -0.456, -0.1889, 0.8697, -0.4104, -0.2742, 0.8697, -0.4498, -0.3005, 0.8411, -0.4998, -0.207, 0.8411, 0.349, 0.349, 0.8697, 0.2742, 0.4104, 0.8697, 0.3005, 0.4498, 0.8411, 0.3825, 0.3825, 0.8411, -0.4841, -0.0963, 0.8697, -0.456, -0.1889, 0.8697, -0.4998, -0.207, 0.8411, -0.5306, -0.1055, 0.8411, 0.4104, 0.2742, 0.8697, 0.349, 0.349, 0.8697, 0.3825, 0.3825, 0.8411, 0.4498, 0.3005, 0.8411, -0.4936, 7.646e-08, 0.8697, -0.4841, -0.0963, 0.8697, -0.5306, -0.1055, 0.8411, -0.5409, 9.886e-08, 0.8411, 0.456, 0.1889, 0.8697, 0.4104, 0.2742, 0.8697, 0.4498, 0.3005, 0.8411, 0.4998, 0.207, 0.8411, -0.3818, 0.9116, -0.1521, -0.3853, 0.9064, -0.1732, -0.1905, 0.9571, -0.2184, -0.1945, 0.9676, -0.1613, -0.1945, 0.9676, -0.1613, -0.1905, 0.9571, -0.2184, 0.001422, 0.9751, -0.2218, 1.071e-06, 0.9864, -0.1643, -0.555, 0.8205, -0.1371, -0.5497, 0.8255, -0.1281, -0.3853, 0.9064, -0.1732, -0.3818, 0.9116, -0.1521, -0.7339, 0.676, -0.06715, -0.7882, 0.6081, -0.09437, -0.5497, 0.8255, -0.1281, -0.555, 0.8205, -0.1371, -0.8932, 0.4476, -0.04326, -0.9066, 0.4213, -0.0254, -0.7882, 0.6081, -0.09437, -0.7339, 0.676, -0.06715, -0.9239, 0.3827, 0.0, -0.9239, 0.3827, 0.0, -0.9066, 0.4213, -0.0254, -0.8932, 0.4476, -0.04326, -0.9808, 0.1951, 0.0, -0.9808, 0.1951, 0.0, -0.9239, 0.3827, 0.0, -0.9239, 0.3827, 0.0, -1.0, 6.196e-08, 2.403e-09, -1.0, 0.0, 0.0, -0.9808, 0.1951, 0.0, -0.9808, 0.1951, 0.0, -0.9808, -0.1951, 9.352e-09, -0.9808, -0.1951, 0.0, -1.0, 0.0, 0.0, -1.0, 6.196e-08, 2.403e-09, -0.9239, -0.3827, 6.948e-09, -0.9239, -0.3827, 0.0, -0.9808, -0.1951, 0.0, -0.9808, -0.1951, 9.352e-09, -0.8315, -0.5556, 0.0, -0.8315, -0.5556, 0.0, -0.9239, -0.3827, 0.0, -0.9239, -0.3827, 6.948e-09, -0.7071, -0.7071, 0.0, -0.7071, -0.7071, 0.0, -0.8315, -0.5556, 0.0, -0.8315, -0.5556, 0.0, -0.5556, -0.8315, 0.0, -0.5556, -0.8315, 0.0, -0.7071, -0.7071, 0.0, -0.7071, -0.7071, 0.0, -0.3827, -0.9239, 0.0, -0.3827, -0.9239, 0.0, -0.5556, -0.8315, 0.0, -0.5556, -0.8315, 0.0, -0.1951, -0.9808, 0.0, -0.1951, -0.9808, 0.0, -0.3827, -0.9239, 0.0, -0.3827, -0.9239, 0.0, 2.526e-07, -1.0, 0.0, 2.502e-07, -1.0, 0.0, -0.1951, -0.9808, 0.0, -0.1951, -0.9808, 0.0, 0.1951, -0.9808, 0.0, 0.1951, -0.9808, 0.0, 2.502e-07, -1.0, 0.0, 2.526e-07, -1.0, 0.0, 0.3827, -0.9239, 0.0, 0.3827, -0.9239, 0.0, 0.1951, -0.9808, 0.0, 0.1951, -0.9808, 0.0, 0.5556, -0.8315, 0.0, 0.5556, -0.8315, 0.0, 0.3827, -0.9239, 0.0, 0.3827, -0.9239, 0.0, 0.7071, -0.7071, 0.0, 0.7071, -0.7071, 0.0, 0.5556, -0.8315, 0.0, 0.5556, -0.8315, 0.0, 0.8315, -0.5556, 0.0, 0.8315, -0.5556, 0.0, 0.7071, -0.7071, 0.0, 0.7071, -0.7071, 0.0, 0.9239, -0.3827, 0.0, 0.9239, -0.3827, 0.0, 0.8315, -0.5556, 0.0, 0.8315, -0.5556, 0.0, 0.9808, -0.1951, 0.0, 0.9808, -0.1951, 0.0, 0.9239, -0.3827, 0.0, 0.9239, -0.3827, 0.0, 1.0, 0.0, 0.0, 1.0, 0.0, 0.0, 0.9808, -0.1951, 0.0, 0.9808, -0.1951, 0.0, 0.9808, 0.1951, 0.0, 0.9808, 0.1951, 0.0, 1.0, 0.0, 0.0, 1.0, 0.0, 0.0, 0.9239, 0.3827, 0.0, 0.9239, 0.3827, 0.0, 0.9808, 0.1951, 0.0, 0.9808, 0.1951, 0.0, 0.8315, 0.5556, 0.0, 0.8315, 0.5556, 0.0, 0.9239, 0.3827, 0.0, 0.9239, 0.3827, 0.0, 0.8089, 0.5853, -0.0549, 0.8316, 0.5544, -0.03213, 0.8315, 0.5556, 0.0, 0.8315, 0.5556, 0.0, 0.592, 0.802, -0.07938, 0.6849, 0.72, -0.1119, 0.8316, 0.5544, -0.03213, 0.8089, 0.5853, -0.0549, 0.3818, 0.9116, -0.1521, 0.3788, 0.9143, -0.1431, 0.6849, 0.72, -0.1119, 0.592, 0.802, -0.07938, 0.1945, 0.9676, -0.1613, 0.2024, 0.9621, -0.1826, 0.3788, 0.9143, -0.1431, 0.3818, 0.9116, -0.1521, 1.071e-06, 0.9864, -0.1643, 0.001422, 0.9751, -0.2218, 0.2024, 0.9621, -0.1826, 0.1945, 0.9676, -0.1613, 7.597e-07, 0.7279, -0.6857, 1.071e-06, 0.9864, -0.1643, 0.1945, 0.9676, -0.1613, 0.142, 0.7139, -0.6857, 0.142, 0.7139, -0.6857, 0.1945, 0.9676, -0.1613, 0.3818, 0.9116, -0.1521, 0.2785, 0.6725, -0.6857, 0.2785, 0.6725, -0.6857, 0.3818, 0.9116, -0.1521, 0.592, 0.802, -0.07938, 0.4044, 0.6052, -0.6857, 0.4044, 0.6052, -0.6857, 0.592, 0.802, -0.07938, 0.8089, 0.5853, -0.0549, 0.5147, 0.5147, -0.6857, 0.5147, 0.5147, -0.6857, 0.8089, 0.5853, -0.0549, 0.8315, 0.5556, 0.0, 0.6052, 0.4044, -0.6857, 0.6052, 0.4044, -0.6857, 0.8315, 0.5556, 0.0, 0.9239, 0.3827, 0.0, 0.6725, 0.2785, -0.6857, 0.6725, 0.2785, -0.6857, 0.9239, 0.3827, 0.0, 0.9808, 0.1951, 0.0, 0.7139, 0.142, -0.6857, 0.7139, 0.142, -0.6857, 0.9808, 0.1951, 0.0, 1.0, 0.0, 0.0, 0.7279, 0.0, -0.6857, 0.7279, 0.0, -0.6857, 1.0, 0.0, 0.0, 0.9808, -0.1951, 0.0, 0.7139, -0.142, -0.6857, 0.7139, -0.142, -0.6857, 0.9808, -0.1951, 0.0, 0.9239, -0.3827, 0.0, 0.6725, -0.2785, -0.6857, 0.6725, -0.2785, -0.6857, 0.9239, -0.3827, 0.0, 0.8315, -0.5556, 0.0, 0.6052, -0.4044, -0.6857, 0.6052, -0.4044, -0.6857, 0.8315, -0.5556, 0.0, 0.7071, -0.7071, 0.0, 0.5147, -0.5147, -0.6857, 0.5147, -0.5147, -0.6857, 0.7071, -0.7071, 0.0, 0.5556, -0.8315, 0.0, 0.4044, -0.6052, -0.6857, 0.4044, -0.6052, -0.6857, 0.5556, -0.8315, 0.0, 0.3827, -0.9239, 0.0, 0.2785, -0.6725, -0.6857, 0.2785, -0.6725, -0.6857, 0.3827, -0.9239, 0.0, 0.1951, -0.9808, 0.0, 0.142, -0.7139, -0.6857, 0.142, -0.7139, -0.6857, 0.1951, -0.9808, 0.0, 2.526e-07, -1.0, 0.0, 1.804e-07, -0.7279, -0.6857, 1.804e-07, -0.7279, -0.6857, 2.526e-07, -1.0, 0.0, -0.1951, -0.9808, 0.0, -0.142, -0.7139, -0.6857, -0.142, -0.7139, -0.6857, -0.1951, -0.9808, 0.0, -0.3827, -0.9239, 0.0, -0.2785, -0.6725, -0.6857, -0.2785, -0.6725, -0.6857, -0.3827, -0.9239, 0.0, -0.5556, -0.8315, 0.0, -0.4044, -0.6052, -0.6857, -0.4044, -0.6052, -0.6857, -0.5556, -0.8315, 0.0, -0.7071, -0.7071, 0.0, -0.5147, -0.5147, -0.6857, -0.5147, -0.5147, -0.6857, -0.7071, -0.7071, 0.0, -0.8315, -0.5556, 0.0, -0.6052, -0.4044, -0.6857, -0.6052, -0.4044, -0.6857, -0.8315, -0.5556, 0.0, -0.9239, -0.3827, 6.948e-09, -0.6725, -0.2785, -0.6857, -0.6725, -0.2785, -0.6857, -0.9239, -0.3827, 6.948e-09, -0.9808, -0.1951, 9.352e-09, -0.7139, -0.142, -0.6857, -0.7139, -0.142, -0.6857, -0.9808, -0.1951, 9.352e-09, -1.0, 6.196e-08, 2.403e-09, -0.7279, 9.02e-08, -0.6857, -0.7279, 9.02e-08, -0.6857, -1.0, 6.196e-08, 2.403e-09, -0.9808, 0.1951, 0.0, -0.7139, 0.142, -0.6857, -0.7139, 0.142, -0.6857, -0.9808, 0.1951, 0.0, -0.9239, 0.3827, 0.0, -0.6725, 0.2785, -0.6857, -0.6725, 0.2785, -0.6857, -0.9239, 0.3827, 0.0, -0.8932, 0.4476, -0.04326, -0.6052, 0.4044, -0.6857, -0.6052, 0.4044, -0.6857, -0.8932, 0.4476, -0.04326, -0.7339, 0.676, -0.06715, -0.5147, 0.5147, -0.6857, -0.5147, 0.5147, -0.6857, -0.7339, 0.676, -0.06715, -0.555, 0.8205, -0.1371, -0.4044, 0.6052, -0.6857, -0.4044, 0.6052, -0.6857, -0.555, 0.8205, -0.1371, -0.3818, 0.9116, -0.1521, -0.2785, 0.6725, -0.6857, -0.142, 0.7139, -0.6857, -0.1945, 0.9676, -0.1613, 1.071e-06, 0.9864, -0.1643, 7.597e-07, 0.7279, -0.6857, -0.2785, 0.6725, -0.6857, -0.3818, 0.9116, -0.1521, -0.1945, 0.9676, -0.1613, -0.142, 0.7139, -0.6857, -0.4792, 0.8572, 0.1886, -0.2355, 0.9304, 0.281, -0.2199, 0.9382, 0.2672, -0.4578, 0.8626, 0.2151, -0.2324, 0.925, -0.3005, -0.4794, 0.8527, -0.2075, -0.4578, 0.8626, -0.2151, -0.2199, 0.9382, -0.2672, 0.3027, 0.9342, 0.1886, 0.4598, 0.8869, 0.04603, 0.5575, 0.8241, 0.1003, 0.2807, 0.9354, 0.2151, -0.7956, 0.6058, 0.006285, -0.7983, 0.602, -0.01908, -0.6239, 0.7801, 0.04603, -0.6242, 0.779, -0.05948, -0.9101, 0.4143, -0.002257, -0.9103, 0.414, -4.006e-08, -0.7983, 0.602, -0.01908, -0.7956, 0.6058, 0.006285, -0.9239, 0.3827, -6.335e-08, -0.9239, 0.3827, -6.335e-08, -0.9103, 0.414, -4.006e-08, -0.9101, 0.4143, -0.002257, -0.9808, 0.1951, -2.318e-08, -0.9808, 0.1951, -2.318e-08, -0.9239, 0.3827, -6.335e-08, -0.9239, 0.3827, -6.335e-08, -1.0, 0.0, 0.0, -1.0, 0.0, 0.0, -0.9808, 0.1951, -2.318e-08, -0.9808, 0.1951, -2.318e-08, -0.9808, -0.1951, 0.0, -0.9808, -0.1951, 0.0, -1.0, 0.0, 0.0, -1.0, 0.0, 0.0, -0.9239, -0.3827, 0.0, -0.9239, -0.3827, 0.0, -0.9808, -0.1951, 0.0, -0.9808, -0.1951, 0.0, -0.8315, -0.5556, 0.0, -0.8315, -0.5556, 0.0, -0.9239, -0.3827, 0.0, -0.9239, -0.3827, 0.0, -0.7071, -0.7071, 0.0, -0.7071, -0.7071, 0.0, -0.8315, -0.5556, 0.0, -0.8315, -0.5556, 0.0, -0.5556, -0.8315, 0.0, -0.5556, -0.8315, 0.0, -0.7071, -0.7071, 0.0, -0.7071, -0.7071, 0.0, -0.3827, -0.9239, 0.0, -0.3827, -0.9239, 0.0, -0.5556, -0.8315, 0.0, -0.5556, -0.8315, 0.0, -0.1951, -0.9808, 0.0, -0.1951, -0.9808, 0.0, -0.3827, -0.9239, 0.0, -0.3827, -0.9239, 0.0, 2.455e-07, -1.0, 0.0, 2.455e-07, -1.0, 0.0, -0.1951, -0.9808, 0.0, -0.1951, -0.9808, 0.0, 0.1951, -0.9808, 0.0, 0.1951, -0.9808, 0.0, 2.455e-07, -1.0, 0.0, 2.455e-07, -1.0, 0.0, 0.3827, -0.9239, 0.0, 0.3827, -0.9239, 0.0, 0.1951, -0.9808, 0.0, 0.1951, -0.9808, 0.0, 0.5556, -0.8315, 0.0, 0.5556, -0.8315, 0.0, 0.3827, -0.9239, 0.0, 0.3827, -0.9239, 0.0, 0.7071, -0.7071, 0.0, 0.7071, -0.7071, 0.0, 0.5556, -0.8315, 0.0, 0.5556, -0.8315, 0.0, 0.8315, -0.5556, 0.0, 0.8315, -0.5556, 0.0, 0.7071, -0.7071, 0.0, 0.7071, -0.7071, 0.0, 0.9239, -0.3827, 0.0, 0.9239, -0.3827, 0.0, 0.8315, -0.5556, 0.0, 0.8315, -0.5556, 0.0, 0.9808, -0.1951, 0.0, 0.9808, -0.1951, 0.0, 0.9239, -0.3827, 0.0, 0.9239, -0.3827, 0.0, 1.0, 0.0, 0.0, 1.0, 0.0, 0.0, 0.9808, -0.1951, 0.0, 0.9808, -0.1951, 0.0, 0.9808, 0.1951, 0.0, 0.9808, 0.1951, 0.0, 1.0, 0.0, 0.0, 1.0, 0.0, 0.0, 0.9239, 0.3827, 0.0, 0.9239, 0.3827, 0.0, 0.9808, 0.1951, 0.0, 0.9808, 0.1951, 0.0, 0.8315, 0.5556, 0.0, 0.8315, 0.5556, 0.0, 0.9239, 0.3827, 0.0, 0.9239, 0.3827, 0.0, 0.8377, 0.5461, -0.002875, 0.838, 0.5457, 0.0, 0.8315, 0.5556, 0.0, 0.8315, 0.5556, 0.0, 0.6956, 0.7184, 0.004701, 0.6991, 0.7147, -0.01936, 0.838, 0.5457, 0.0, 0.8377, 0.5461, -0.002875, 0.4603, 0.8857, -0.0606, 0.4598, 0.8869, 0.04603, 0.6991, 0.7147, -0.01936, 0.6956, 0.7184, 0.004701, 0.3042, 0.9295, -0.2087, 0.04804, 0.9524, -0.3011, 0.0326, 0.9631, -0.2672, 0.2807, 0.9354, -0.2151, 0.4598, 0.8869, 0.04603, 0.4603, 0.8857, -0.0606, 0.5575, 0.8241, -0.1003, 0.5575, 0.8241, 0.1003, 0.001422, 0.9751, -0.2218, 0.04804, 0.9524, -0.3011, 0.3042, 0.9295, -0.2087, 0.2024, 0.9621, -0.1826, 0.2024, 0.9621, -0.1826, 0.3042, 0.9295, -0.2087, 0.4603, 0.8857, -0.0606, 0.3788, 0.9143, -0.1431, 0.3788, 0.9143, -0.1431, 0.4603, 0.8857, -0.0606, 0.6956, 0.7184, 0.004701, 0.6849, 0.72, -0.1119, 0.6849, 0.72, -0.1119, 0.6956, 0.7184, 0.004701, 0.8377, 0.5461, -0.002875, 0.8316, 0.5544, -0.03213, 0.8316, 0.5544, -0.03213, 0.8377, 0.5461, -0.002875, 0.8315, 0.5556, 0.0, 0.8315, 0.5556, 0.0, 0.8315, 0.5556, 0.0, 0.8315, 0.5556, 0.0, 0.9239, 0.3827, 0.0, 0.9239, 0.3827, 0.0, 0.9239, 0.3827, 0.0, 0.9239, 0.3827, 0.0, 0.9808, 0.1951, 0.0, 0.9808, 0.1951, 0.0, 0.9808, 0.1951, 0.0, 0.9808, 0.1951, 0.0, 1.0, 0.0, 0.0, 1.0, 0.0, 0.0, 1.0, 0.0, 0.0, 1.0, 0.0, 0.0, 0.9808, -0.1951, 0.0, 0.9808, -0.1951, 0.0, 0.9808, -0.1951, 0.0, 0.9808, -0.1951, 0.0, 0.9239, -0.3827, 0.0, 0.9239, -0.3827, 0.0, 0.9239, -0.3827, 0.0, 0.9239, -0.3827, 0.0, 0.8315, -0.5556, 0.0, 0.8315, -0.5556, 0.0, 0.8315, -0.5556, 0.0, 0.8315, -0.5556, 0.0, 0.7071, -0.7071, 0.0, 0.7071, -0.7071, 0.0, 0.7071, -0.7071, 0.0, 0.7071, -0.7071, 0.0, 0.5556, -0.8315, 0.0, 0.5556, -0.8315, 0.0, 0.5556, -0.8315, 0.0, 0.5556, -0.8315, 0.0, 0.3827, -0.9239, 0.0, 0.3827, -0.9239, 0.0, 0.3827, -0.9239, 0.0, 0.3827, -0.9239, 0.0, 0.1951, -0.9808, 0.0, 0.1951, -0.9808, 0.0, 0.1951, -0.9808, 0.0, 0.1951, -0.9808, 0.0, 2.455e-07, -1.0, 0.0, 2.502e-07, -1.0, 0.0, 2.502e-07, -1.0, 0.0, 2.455e-07, -1.0, 0.0, -0.1951, -0.9808, 0.0, -0.1951, -0.9808, 0.0, -0.1951, -0.9808, 0.0, -0.1951, -0.9808, 0.0, -0.3827, -0.9239, 0.0, -0.3827, -0.9239, 0.0, -0.3827, -0.9239, 0.0, -0.3827, -0.9239, 0.0, -0.5556, -0.8315, 0.0, -0.5556, -0.8315, 0.0, -0.5556, -0.8315, 0.0, -0.5556, -0.8315, 0.0, -0.7071, -0.7071, 0.0, -0.7071, -0.7071, 0.0, -0.7071, -0.7071, 0.0, -0.7071, -0.7071, 0.0, -0.8315, -0.5556, 0.0, -0.8315, -0.5556, 0.0, -0.8315, -0.5556, 0.0, -0.8315, -0.5556, 0.0, -0.9239, -0.3827, 0.0, -0.9239, -0.3827, 0.0, -0.9239, -0.3827, 0.0, -0.9239, -0.3827, 0.0, -0.9808, -0.1951, 0.0, -0.9808, -0.1951, 0.0, -0.9808, -0.1951, 0.0, -0.9808, -0.1951, 0.0, -1.0, 0.0, 0.0, -1.0, 0.0, 0.0, -1.0, 0.0, 0.0, -1.0, 0.0, 0.0, -0.9808, 0.1951, -2.318e-08, -0.9808, 0.1951, 0.0, -0.9808, 0.1951, 0.0, -0.9808, 0.1951, -2.318e-08, -0.9239, 0.3827, -6.335e-08, -0.9239, 0.3827, 0.0, -0.9239, 0.3827, 0.0, -0.9239, 0.3827, -6.335e-08, -0.9101, 0.4143, -0.002257, -0.9066, 0.4213, -0.0254, -0.9066, 0.4213, -0.0254, -0.9101, 0.4143, -0.002257, -0.7956, 0.6058, 0.006285, -0.7882, 0.6081, -0.09437, -0.7882, 0.6081, -0.09437, -0.7956, 0.6058, 0.006285, -0.6242, 0.779, -0.05948, -0.5497, 0.8255, -0.1281, -0.5497, 0.8255, -0.1281, -0.6242, 0.779, -0.05948, -0.4794, 0.8527, -0.2075, -0.3853, 0.9064, -0.1732, -0.1905, 0.9571, -0.2184, -0.2324, 0.925, -0.3005, 0.04804, 0.9524, -0.3011, 0.001422, 0.9751, -0.2218, -0.3853, 0.9064, -0.1732, -0.4794, 0.8527, -0.2075, -0.2324, 0.925, -0.3005, -0.1905, 0.9571, -0.2184, -0.4578, 0.8626, -0.2151, -0.4578, 0.8626, 0.2151, -0.2199, 0.9382, 0.2672, -0.2199, 0.9382, -0.2672, -0.2199, 0.9382, -0.2672, -0.2199, 0.9382, 0.2672, 0.0326, 0.9631, 0.2672, 0.0326, 0.9631, -0.2672, -0.7075, 0.6995, -0.1003, -0.7075, 0.6995, 0.1003, -0.4578, 0.8626, 0.2151, -0.4578, 0.8626, -0.2151, 0.2807, 0.9354, -0.2151, 0.2807, 0.9354, 0.2151, 0.5575, 0.8241, 0.1003, 0.5575, 0.8241, -0.1003, 0.0326, 0.9631, -0.2672, 0.0326, 0.9631, 0.2672, 0.2807, 0.9354, 0.2151, 0.2807, 0.9354, -0.2151, 0.04948, 0.9584, 0.281, 0.3027, 0.9342, 0.1886, 0.2807, 0.9354, 0.2151, 0.0326, 0.9631, 0.2672, 0.4603, 0.8857, -0.0606, 0.3042, 0.9295, -0.2087, 0.2807, 0.9354, -0.2151, 0.5575, 0.8241, -0.1003, -0.2355, 0.9304, 0.281, 0.04948, 0.9584, 0.281, 0.0326, 0.9631, 0.2672, -0.2199, 0.9382, 0.2672, -0.4794, 0.8527, -0.2075, -0.6242, 0.779, -0.05948, -0.7075, 0.6995, -0.1003, -0.4578, 0.8626, -0.2151, -0.6239, 0.7801, 0.04603, -0.4792, 0.8572, 0.1886, -0.4578, 0.8626, 0.2151, -0.7075, 0.6995, 0.1003, 0.04804, 0.9524, -0.3011, -0.2324, 0.925, -0.3005, -0.2199, 0.9382, -0.2672, 0.0326, 0.9631, -0.2672, -0.6242, 0.779, -0.05948, -0.6239, 0.7801, 0.04603, -0.7075, 0.6995, 0.1003, -0.7075, 0.6995, -0.1003, 5.525e-08, 0.0, -1.0, 5.525e-08, 0.0, -1.0, 5.525e-08, 0.0, -1.0, 5.525e-08, 0.0, -1.0, 5.525e-08, 0.0, -1.0, -3.719e-07, 0.0, -1.0, -1.226e-06, 0.0, -1.0, -7.99e-07, 0.0, -1.0, 5.525e-08, 0.0, -1.0, 5.525e-08, 0.0, -1.0, -7.99e-07, 0.0, -1.0, -7.99e-07, 0.0, -1.0, 5.525e-08, 0.0, -1.0, 5.525e-08, 0.0, -1.0, 5.525e-08, 0.0, -1.0, 5.525e-08, 0.0, -1.0, 5.525e-08, 0.0, -1.0, 5.525e-08, 0.0, -1.0, 5.525e-08, 0.0, -1.0, 5.525e-08, 0.0, -1.0, 5.525e-08, 0.0, -1.0, 4.824e-07, 0.0, -1.0, 1.337e-06, 0.0, -1.0, 9.095e-07, 0.0, -1.0, 5.525e-08, 0.0, -1.0, -7.99e-07, 0.0, -1.0, -1.226e-06, 0.0, -1.0, -3.719e-07, 0.0, -1.0, 5.525e-08, 0.0, -1.0, 5.525e-08, 0.0, -1.0, 5.525e-08, 0.0, -1.0, 5.525e-08, 0.0, -1.0, -0.5147, -0.5147, -0.6857, -0.6052, -0.4044, -0.6857, 4.824e-07, 0.0, -1.0, 5.525e-08, 0.0, -1.0, -0.4044, 0.6052, -0.6857, -0.2785, 0.6725, -0.6857, 5.525e-08, 0.0, -1.0, 5.525e-08, 0.0, -1.0, 0.7139, 0.142, -0.6857, 0.7279, 0.0, -0.6857, 5.525e-08, 0.0, -1.0, -7.99e-07, 0.0, -1.0, 1.804e-07, -0.7279, -0.6857, -0.142, -0.7139, -0.6857, 5.525e-08, 0.0, -1.0, 5.525e-08, 0.0, -1.0, -0.7139, 0.142, -0.6857, -0.6725, 0.2785, -0.6857, -1.226e-06, 0.0, -1.0, -7.99e-07, 0.0, -1.0, 0.4044, 0.6052, -0.6857, 0.5147, 0.5147, -0.6857, 5.525e-08, 0.0, -1.0, 5.525e-08, 0.0, -1.0, 0.5147, -0.5147, -0.6857, 0.4044, -0.6052, -0.6857, 5.525e-08, 0.0, -1.0, 5.525e-08, 0.0, -1.0, -0.6052, -0.4044, -0.6857, -0.6725, -0.2785, -0.6857, 1.337e-06, 0.0, -1.0, 4.824e-07, 0.0, -1.0, -0.2785, 0.6725, -0.6857, -0.142, 0.7139, -0.6857, 5.525e-08, 0.0, -1.0, 5.525e-08, 0.0, -1.0, 0.7279, 0.0, -0.6857, 0.7139, -0.142, -0.6857, 5.525e-08, 0.0, -1.0, 5.525e-08, 0.0, -1.0, -0.142, -0.7139, -0.6857, -0.2785, -0.6725, -0.6857, 5.525e-08, 0.0, -1.0, 5.525e-08, 0.0, -1.0, -0.6725, 0.2785, -0.6857, -0.6052, 0.4044, -0.6857, -3.719e-07, 0.0, -1.0, -1.226e-06, 0.0, -1.0, 0.5147, 0.5147, -0.6857, 0.6052, 0.4044, -0.6857, -3.719e-07, 0.0, -1.0, 5.525e-08, 0.0, -1.0, 0.4044, -0.6052, -0.6857, 0.2785, -0.6725, -0.6857, 5.525e-08, 0.0, -1.0, 5.525e-08, 0.0, -1.0, -0.6725, -0.2785, -0.6857, -0.7139, -0.142, -0.6857, 9.095e-07, 0.0, -1.0, 1.337e-06, 0.0, -1.0, 7.597e-07, 0.7279, -0.6857, 0.142, 0.7139, -0.6857, 5.525e-08, 0.0, -1.0, 5.525e-08, 0.0, -1.0, -0.142, 0.7139, -0.6857, 7.597e-07, 0.7279, -0.6857, 5.525e-08, 0.0, -1.0, 5.525e-08, 0.0, -1.0, 0.7139, -0.142, -0.6857, 0.6725, -0.2785, -0.6857, -7.99e-07, 0.0, -1.0, 5.525e-08, 0.0, -1.0, -0.2785, -0.6725, -0.6857, -0.4044, -0.6052, -0.6857, 5.525e-08, 0.0, -1.0, 5.525e-08, 0.0, -1.0, -0.6052, 0.4044, -0.6857, -0.5147, 0.5147, -0.6857, 5.525e-08, 0.0, -1.0, -3.719e-07, 0.0, -1.0, 0.6052, 0.4044, -0.6857, 0.6725, 0.2785, -0.6857, -1.226e-06, 0.0, -1.0, -3.719e-07, 0.0, -1.0, 0.2785, -0.6725, -0.6857, 0.142, -0.7139, -0.6857, 5.525e-08, 0.0, -1.0, 5.525e-08, 0.0, -1.0, -0.7139, -0.142, -0.6857, -0.7279, 9.02e-08, -0.6857, 5.525e-08, 0.0, -1.0, 9.095e-07, 0.0, -1.0, 0.142, 0.7139, -0.6857, 0.2785, 0.6725, -0.6857, 5.525e-08, 0.0, -1.0, 5.525e-08, 0.0, -1.0, 0.6725, -0.2785, -0.6857, 0.6052, -0.4044, -0.6857, -7.99e-07, 0.0, -1.0, -7.99e-07, 0.0, -1.0, -0.4044, -0.6052, -0.6857, -0.5147, -0.5147, -0.6857, 5.525e-08, 0.0, -1.0, 5.525e-08, 0.0, -1.0, -0.5147, 0.5147, -0.6857, -0.4044, 0.6052, -0.6857, 5.525e-08, 0.0, -1.0, 5.525e-08, 0.0, -1.0, 0.6725, 0.2785, -0.6857, 0.7139, 0.142, -0.6857, -7.99e-07, 0.0, -1.0, -1.226e-06, 0.0, -1.0, 0.142, -0.7139, -0.6857, 1.804e-07, -0.7279, -0.6857, 5.525e-08, 0.0, -1.0, 5.525e-08, 0.0, -1.0, -0.7279, 9.02e-08, -0.6857, -0.7139, 0.142, -0.6857, -7.99e-07, 0.0, -1.0, 5.525e-08, 0.0, -1.0, 0.2785, 0.6725, -0.6857, 0.4044, 0.6052, -0.6857, 5.525e-08, 0.0, -1.0, 5.525e-08, 0.0, -1.0])] * 3)])

# ---- objects
ob_cube = bpy.data.objects.new('Cube', me_cube)
ob_light = bpy.data.objects.new('Light', light_light)
ob_camera = bpy.data.objects.new('Camera', cam_camera)
ob_lanterna_cylinder = bpy.data.objects.new('Lanterna_Cylinder', me_lanterna_cylinder)

# ---- transforms, parenting, visibility, modifiers, constraints
ob_cube.location = (0.0, 0.0, 0.0)
ob_cube.lock_rotations_4d = False
ob_cube.empty_display_type = 'ARROWS'
ob_cube.lineart.crease_threshold = 0.0
ob_light.location = (4.076, 1.005, 5.904)
ob_light.rotation_euler = (0.6503, 0.05522, 1.866)
ob_light.lock_rotations_4d = False
ob_light.empty_display_type = 'ARROWS'
ob_light.color = (0.0, 0.0, 0.0, 0.0)
ob_light.lineart.crease_threshold = 0.0
ob_camera.location = (7.359, -6.926, 4.958)
ob_camera.rotation_euler = (1.109, 0.0, 0.8149)
ob_camera.lock_rotations_4d = False
ob_camera.empty_display_type = 'ARROWS'
ob_camera.color = (0.0, 0.0, 0.0, 0.0)
ob_camera.display_type = 'WIRE'
ob_camera.lineart.crease_threshold = 0.0
ob_lanterna_cylinder.location = (0.0, 0.0, 0.0)
ob_lanterna_cylinder.rotation_euler = (1.571, -0.0, 0.0)
ob_lanterna_cylinder.lineart.crease_threshold = 0.0

# ---- collection membership
col_collection.objects.link(ob_cube)
col_collection.objects.link(ob_light)
col_collection.objects.link(ob_camera)
col_collection.objects.link(ob_lanterna_cylinder)

# ---- scene / render settings (as saved in the file)
scene.camera = ob_camera
scene.frame_start = 1; scene.frame_end = 250; scene.frame_set(1)
scene.render.engine = 'BLENDER_EEVEE_NEXT'
scene.cycles.use_denoising = False
scene.cycles.samples = 128
scene.cycles.sampling_pattern = 'TABULATED_SOBOL'
scene.cycles.use_adaptive_sampling = False
scene.cycles.use_light_tree = False
scene.view_settings.view_transform = 'Filmic'
bpy.context.view_layer.update()
